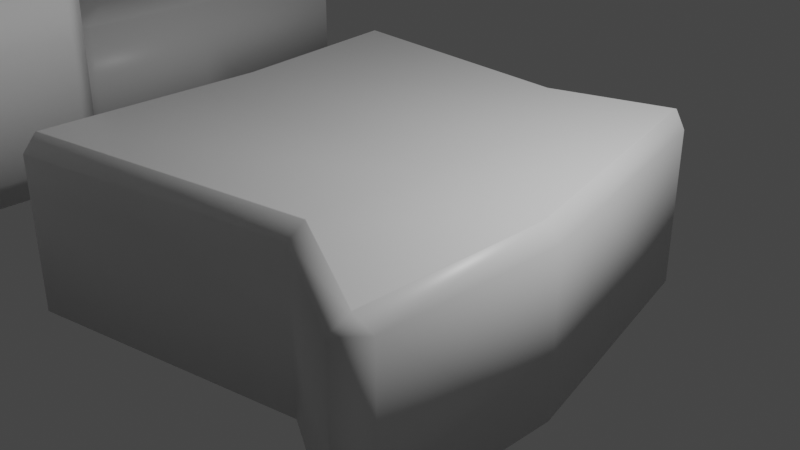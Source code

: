 # Source: whitewalk.blend  (saved by Blender 2.81.16; exported with 4.5.12 LTS)
import bpy
from mathutils import Matrix  # noqa: F401  (used for matrix-valued properties, if any)

bpy.ops.wm.read_factory_settings(use_empty=True)
scene = bpy.context.scene
scene.name = 'Scene'

# ---- collections
col_collection = bpy.data.collections.new('Collection'); scene.collection.children.link(col_collection)

# ---- materials (node trees are filled in below, after node groups)
mat_material = bpy.data.materials.new('Material')
mat_material.alpha_threshold = 0.0
mat_material.use_transparent_shadow = False
mat_material.line_color = (0.0, 0.0, 0.0, 1.0)

# ---- material node trees
mat_material.use_nodes = True; mat_material.node_tree.nodes.clear()
_N = mat_material.node_tree.nodes; _L = mat_material.node_tree.links
n0 = _N.new('ShaderNodeOutputMaterial'); n0.name = 'Material Output'; n0.location = (300, 300)
n1 = _N.new('ShaderNodeBsdfPrincipled'); n1.name = 'Principled BSDF'; n1.location = (10, 300)
n1.distribution = 'GGX'
n1.subsurface_method = 'BURLEY'
n1.inputs[2].default_value = 0.4
n1.inputs[3].default_value = 1.45
n1.inputs[27].default_value = (0.0, 0.0, 0.0, 1.0)
n1.inputs[28].default_value = 1.0
_L.new(n1.outputs[0], n0.inputs[0])
n0.is_active_output = True

# ---- world
world_world = bpy.data.worlds.new('World'); scene.world = world_world
world_world.use_nodes = True; world_world.node_tree.nodes.clear()
_N = world_world.node_tree.nodes; _L = world_world.node_tree.links
n0 = _N.new('ShaderNodeOutputWorld'); n0.name = 'World Output'; n0.location = (300, 300)
n1 = _N.new('ShaderNodeBackground'); n1.name = 'Background'; n1.location = (10, 300)
n1.inputs[0].default_value = (0.05088, 0.05088, 0.05088, 1.0)
_L.new(n1.outputs[0], n0.inputs[0])
n0.is_active_output = True
world_world.color = (0.05088, 0.05088, 0.05088)
world_world.use_sun_shadow = False
world_world.sun_shadow_jitter_overblur = 0.0

# ---- cameras
cam_camera = bpy.data.cameras.new('Camera')
cam_camera.clip_end = 100.0
cam_camera.ortho_scale = 7.314

# ---- lights
light_light = bpy.data.lights.new('Light', 'POINT')
light_light.transmission_factor = 0.0
light_light.energy = 1000.0
light_light.shadow_soft_size = 0.1
light_light.shadow_maximum_resolution = 0.006
light_light.use_absolute_resolution = True

# ---- meshes
me_cube = bpy.data.meshes.new('Cube')
me_cube.from_pydata([(0.6275, 0.8416, 1.0), (0.9297, -0.9297, 1.0), (-1.035, 0.7087, 1.0), (-0.9297, -0.9297, 1.0), (0.6045, 0.9118, -0.9067), (0.6978, 0.8185, -0.9067), (0.6045, 0.8185, -1.0), (0.9067, -1.0, -0.9067), (0.9067, -0.9067, -1.0), (1.0, -0.9067, -0.9067), (-1.106, 0.6857, -0.9067), (-1.012, 0.779, -0.9067), (-1.012, 0.6857, -1.0), (-1.0, -0.9067, -0.9067), (-0.9067, -0.9067, -1.0), (-0.9067, -1.0, -0.9067), (0.6978, 0.8185, 0.8364), (0.6045, 0.9118, 0.8364), (0.6319, 0.8459, 0.9957), (0.9067, -1.0, 0.8364), (1.0, -0.9067, 0.8364), (0.934, -0.934, 0.9957), (-1.106, 0.6857, 0.8364), (-1.04, 0.713, 0.9957), (-1.012, 0.779, 0.8364), (-0.9067, -1.0, 0.8364), (-0.934, -0.934, 0.9957), (-1.0, -0.9067, 0.8364), (0.3906, -0.691, 1.0), (0.1053, 0.679, 1.0), (0.1022, 0.6581, -1.0), (0.1022, 0.7428, -0.9067), (0.3809, -0.6707, -1.0), (0.3809, -0.7533, -0.9067), (0.3809, -0.7533, 0.8364), (0.3924, -0.6949, 0.9957), (0.1022, 0.7428, 0.8364), (0.1059, 0.6829, 0.9957), (0.9297, -0.1976, 1.0), (-0.9297, -0.2846, 1.0), (-0.9067, -0.2797, -1.0), (-1.0, -0.2797, -0.9067), (0.9067, -0.1927, -1.0), (1.0, -0.1927, -0.9067), (1.0, -0.1927, 0.8364), (0.934, -0.1985, 0.9957), (-1.0, -0.2797, 0.8364), (-0.934, -0.2855, 0.9957), (0.3809, -0.1966, -1.0), (0.3906, -0.2009, 1.0), (-0.9297, -0.02083, 1.0), (-1.0, -0.02335, -0.9067), (0.8265, 0.07582, -1.0), (0.9198, 0.07582, 0.8364), (-0.934, -0.02036, 0.9957), (0.8495, 0.07834, 1.0), (-0.9067, -0.02335, -1.0), (0.9198, 0.07582, -0.9067), (0.8538, 0.07881, 0.9957), (-1.0, -0.02335, 0.8364), (0.3809, 0.05269, -1.0), (0.3906, 0.05492, 1.0)], [], [(51, 59, 22, 10), (29, 0, 18, 37), (43, 44, 20, 9), (49, 39, 3, 28), (33, 34, 25, 15), (50, 2, 23, 54), (28, 3, 26, 35), (38, 1, 21, 45), (48, 42, 8, 32), (4, 5, 6), (7, 8, 9), (10, 11, 12), (13, 14, 15), (16, 17, 18), (19, 20, 21), (22, 23, 24), (25, 26, 27), (40, 14, 13, 41), (30, 12, 11, 31), (32, 8, 7, 33), (52, 6, 5, 57), (34, 19, 21, 35), (53, 16, 18, 58), (46, 27, 26, 47), (36, 24, 23, 37), (10, 22, 24, 11), (16, 5, 4, 17), (19, 7, 9, 20), (27, 13, 15, 25), (31, 36, 17, 4), (11, 24, 36, 31), (17, 36, 37, 18), (25, 34, 35, 26), (14, 32, 33, 15), (6, 30, 31, 4), (40, 48, 32, 14), (1, 28, 35, 21), (7, 19, 34, 33), (38, 49, 28, 1), (2, 29, 37, 23), (55, 61, 49, 38), (56, 60, 48, 40), (59, 46, 47, 54), (20, 44, 45, 21), (8, 42, 43, 9), (56, 40, 41, 51), (60, 52, 42, 48), (55, 38, 45, 58), (3, 39, 47, 26), (61, 50, 39, 49), (57, 53, 44, 43), (13, 27, 46, 41), (5, 16, 53, 57), (29, 2, 50, 61), (0, 55, 58, 18), (30, 6, 52, 60), (12, 56, 51, 10), (22, 59, 54, 23), (12, 30, 60, 56), (0, 29, 61, 55), (44, 53, 58, 45), (42, 52, 57, 43), (39, 50, 54, 47), (41, 46, 59, 51)])
me_cube.polygons.foreach_set('use_smooth', [True] * 64)
_uv = me_cube.uv_layers.new(name='UVMap')
_uv.uv.foreach_set('vector', [0.3867, 0.1374, 0.6046, 0.1374, 0.6046, 0.2383, 0.3867, 0.2383, 0.7342, 0.5088, 0.6338, 0.5088, 0.6332, 0.5082, 0.7341, 0.5082, 0.3867, 0.6491, 0.6046, 0.6491, 0.6046, 0.7383, 0.3867, 0.7383, 0.7012, 0.6497, 0.8662, 0.6497, 0.8662, 0.7412, 0.7012, 0.7412, 0.3867, 0.8274, 0.6046, 0.8274, 0.6046, 0.9883, 0.3867, 0.9883, 0.8662, 0.6123, 0.8662, 0.5088, 0.8668, 0.5082, 0.8668, 0.6122, 0.7012, 0.7412, 0.8662, 0.7412, 0.8668, 0.7418, 0.701, 0.7418, 0.6338, 0.6497, 0.6338, 0.7412, 0.6327, 0.7418, 0.6327, 0.6498, 0.2976, 0.6491, 0.3633, 0.6491, 0.3633, 0.7383, 0.2976, 0.7383, 0.3867, 0.4883, 0.3867, 0.5, 0.375, 0.4883, 0.3867, 0.7617, 0.375, 0.7617, 0.3867, 0.75, 0.3867, 0.2383, 0.3867, 0.25, 0.375, 0.2383, 0.3867, 0.01166, 0.375, 0.01166, 0.3867, 0.0, 0.6046, 0.5117, 0.6046, 0.5, 0.6162, 0.5082, 0.6046, 0.7617, 0.6046, 0.75, 0.6162, 0.7582, 0.6046, 0.2383, 0.6162, 0.2418, 0.6046, 0.25, 0.6046, 0.9883, 0.6162, 0.9918, 0.6046, 1.0, 0.1367, 0.6491, 0.1367, 0.7383, 0.125, 0.7383, 0.125, 0.6491, 0.2654, 0.5117, 0.1367, 0.5117, 0.1367, 0.5, 0.2654, 0.5, 0.2976, 0.7383, 0.3633, 0.7383, 0.3633, 0.75, 0.2976, 0.75, 0.3633, 0.6126, 0.3633, 0.5117, 0.3867, 0.5117, 0.3867, 0.6126, 0.6046, 0.8274, 0.6046, 0.7617, 0.6162, 0.7582, 0.6162, 0.826, 0.6046, 0.6126, 0.6046, 0.5117, 0.6327, 0.5082, 0.6327, 0.6122, 0.6046, 0.1009, 0.6046, 0.01166, 0.6162, 0.008247, 0.6162, 0.1002, 0.6046, 0.3904, 0.6046, 0.2617, 0.6162, 0.2582, 0.6162, 0.3909, 0.3867, 0.2383, 0.6046, 0.2383, 0.6046, 0.2617, 0.3867, 0.2617, 0.6046, 0.5117, 0.3867, 0.5117, 0.3867, 0.4883, 0.6046, 0.4883, 0.6046, 0.7617, 0.3867, 0.7617, 0.3867, 0.7383, 0.6046, 0.7383, 0.6046, 0.01166, 0.3867, 0.01166, 0.3867, 0.0, 0.6046, 0.0, 0.3867, 0.3904, 0.6046, 0.3904, 0.6046, 0.4883, 0.3867, 0.4883, 0.3867, 0.2617, 0.6046, 0.2617, 0.6046, 0.3904, 0.3867, 0.3904, 0.6046, 0.4883, 0.6046, 0.3904, 0.6162, 0.3909, 0.6162, 0.4918, 0.6046, 0.9883, 0.6046, 0.8274, 0.6162, 0.826, 0.6162, 0.9918, 0.1367, 0.7383, 0.2976, 0.7383, 0.2976, 0.75, 0.1367, 0.75, 0.3633, 0.5117, 0.2654, 0.5117, 0.2654, 0.5, 0.3633, 0.5, 0.1367, 0.6491, 0.2976, 0.6491, 0.2976, 0.7383, 0.1367, 0.7383, 0.6338, 0.7412, 0.7012, 0.7412, 0.701, 0.7418, 0.6332, 0.7418, 0.3867, 0.7617, 0.6046, 0.7617, 0.6046, 0.8274, 0.3867, 0.8274, 0.6338, 0.6497, 0.7012, 0.6497, 0.7012, 0.7412, 0.6338, 0.7412, 0.8662, 0.5088, 0.7342, 0.5088, 0.7341, 0.5082, 0.8668, 0.5082, 0.6338, 0.6123, 0.7012, 0.6123, 0.7012, 0.6497, 0.6338, 0.6497, 0.1367, 0.6126, 0.2976, 0.6126, 0.2976, 0.6491, 0.1367, 0.6491, 0.6046, 0.1374, 0.6046, 0.1009, 0.6162, 0.1002, 0.6162, 0.1378, 0.6046, 0.7383, 0.6046, 0.6491, 0.6327, 0.6498, 0.6327, 0.7418, 0.3633, 0.7383, 0.3633, 0.6491, 0.3867, 0.6491, 0.3867, 0.7383, 0.1367, 0.6126, 0.1367, 0.6491, 0.125, 0.6491, 0.125, 0.6126, 0.2976, 0.6126, 0.3633, 0.6126, 0.3633, 0.6491, 0.2976, 0.6491, 0.6338, 0.6123, 0.6338, 0.6497, 0.6327, 0.6498, 0.6327, 0.6122, 0.8662, 0.7412, 0.8662, 0.6497, 0.8668, 0.6498, 0.8668, 0.7418, 0.7012, 0.6123, 0.8662, 0.6123, 0.8662, 0.6497, 0.7012, 0.6497, 0.3867, 0.6126, 0.6046, 0.6126, 0.6046, 0.6491, 0.3867, 0.6491, 0.3867, 0.01166, 0.6046, 0.01166, 0.6046, 0.1009, 0.3867, 0.1009, 0.3867, 0.5117, 0.6046, 0.5117, 0.6046, 0.6126, 0.3867, 0.6126, 0.7342, 0.5088, 0.8662, 0.5088, 0.8662, 0.6123, 0.7012, 0.6123, 0.6338, 0.5088, 0.6338, 0.6123, 0.6327, 0.6122, 0.6327, 0.5082, 0.2654, 0.5117, 0.3633, 0.5117, 0.3633, 0.6126, 0.2976, 0.6126, 0.1367, 0.5117, 0.1367, 0.6126, 0.125, 0.6126, 0.125, 0.5117, 0.6046, 0.2383, 0.6046, 0.1374, 0.6162, 0.1378, 0.6162, 0.2418, 0.1367, 0.5117, 0.2654, 0.5117, 0.2976, 0.6126, 0.1367, 0.6126, 0.6338, 0.5088, 0.7342, 0.5088, 0.7012, 0.6123, 0.6338, 0.6123, 0.6046, 0.6491, 0.6046, 0.6126, 0.6327, 0.6122, 0.6327, 0.6498, 0.3633, 0.6491, 0.3633, 0.6126, 0.3867, 0.6126, 0.3867, 0.6491, 0.8662, 0.6497, 0.8662, 0.6123, 0.8668, 0.6122, 0.8668, 0.6498, 0.3867, 0.1009, 0.6046, 0.1009, 0.6046, 0.1374, 0.3867, 0.1374])
me_cube.materials.append(mat_material)
me_cube.use_remesh_preserve_volume = False
me_cube.use_remesh_preserve_attributes = False
me_cube.use_mirror_vertex_groups = False
me_cube.update()
me_cube_001 = bpy.data.meshes.new('Cube.001')
me_cube_001.from_pydata([(0.934, 0.934, 1.491), (-0.9297, 0.9297, 1.0), (-0.9297, -0.9297, 1.0), (0.9067, 1.0, -0.9067), (1.0, 0.9067, -0.9067), (0.9067, 0.9067, -1.0), (0.9067, -1.0, -0.9067), (0.9067, -0.9067, -1.0), (1.0, -0.9067, -0.9067), (-1.0, 0.9067, -0.9067), (-0.9067, 1.0, -0.9067), (-0.9067, 0.9067, -1.0), (-1.0, -0.9067, -0.9067), (-0.9067, -0.9067, -1.0), (-0.9067, -1.0, -0.9067), (0.9067, -1.0, 0.8364), (-1.0, 0.9067, 0.8364), (-0.934, 0.934, 0.9957), (-0.9067, 1.0, 0.8364), (-0.9067, -1.0, 0.8364), (-0.934, -0.934, 0.9957), (-1.0, -0.9067, 0.8364), (0.09859, 0.9067, -1.0), (0.09859, 1.0, -0.9067), (0.09859, -0.9067, -1.0), (0.09859, -1.0, -0.9067), (0.09859, -1.0, 0.8364), (0.1016, -0.934, 0.9957), (0.1016, 0.934, 0.9957), (-1.0, -0.1526, -0.9067), (-0.9067, -0.1526, -1.0), (0.1011, 0.9297, 1.0), (0.9297, -0.1565, 1.496), (1.0, 0.9067, 0.8364), (0.9067, 1.0, 0.8364), (-0.9297, -0.1565, 1.0), (1.0, -0.9067, 0.8364), (0.1011, -0.9297, 1.0), (0.09859, 1.0, 0.8364), (1.0, 0.9067, 1.332), (0.9067, 1.0, 1.332), (0.9067, -1.0, 1.332), (1.0, -0.9067, 1.332), (0.09859, -1.0, 1.332), (0.1011, -0.9297, 1.496), (0.1016, -0.934, 1.491), (0.09859, 1.0, 1.332), (0.9067, -0.1526, -1.0), (1.0, -0.1526, -0.9067), (1.0, -0.1526, 0.8364), (-1.0, -0.1526, 0.8364), (-0.934, -0.1573, 0.9957), (0.09859, -0.1526, -1.0), (0.1011, -0.1565, 1.0), (1.0, -0.1526, 1.332), (0.934, -0.1573, 1.491), (0.934, -0.934, 1.988), (0.9067, -1.0, 1.829), (1.0, -0.9067, 1.829), (0.09859, -1.0, 1.829), (0.934, -0.1573, 1.988), (0.1016, -0.934, 1.988), (0.1011, -0.1565, 1.993), (1.0, -0.1526, 1.829), (0.1011, 0.9297, 1.42), (0.1772, 0.9297, 1.496), (0.1016, 0.934, 1.492), (0.1772, -0.1565, 1.496), (0.1011, -0.1565, 1.42)], [], [(29, 50, 16, 9), (48, 49, 36, 8), (53, 35, 2, 37), (25, 26, 19, 14), (35, 1, 17, 51), (37, 2, 20, 27), (52, 47, 7, 24), (3, 4, 5), (6, 7, 8), (9, 10, 11), (12, 13, 14), (16, 17, 18), (19, 20, 21), (30, 13, 12, 29), (22, 11, 10, 23), (24, 7, 6, 25), (47, 5, 4, 48), (50, 21, 20, 51), (38, 18, 17, 28), (9, 16, 18, 10), (33, 4, 3, 34), (15, 6, 8, 36), (21, 12, 14, 19), (23, 38, 34, 3), (10, 18, 38, 23), (19, 26, 27, 20), (13, 24, 25, 14), (5, 22, 23, 3), (30, 52, 24, 13), (6, 15, 26, 25), (1, 31, 28, 17), (34, 38, 46, 40), (49, 33, 39, 54), (37, 27, 45, 44), (26, 15, 41, 43), (27, 26, 43, 45), (68, 44, 61, 62), (38, 28, 66, 46), (32, 67, 68, 62, 60), (33, 34, 40, 39), (31, 53, 68, 64), (42, 54, 63, 58), (39, 40, 0), (44, 45, 61), (54, 39, 0, 55), (40, 46, 66, 0), (43, 41, 57, 59), (45, 43, 59, 61), (15, 36, 42, 41), (66, 65, 0), (55, 32, 60), (0, 32, 55), (28, 31, 64, 66), (36, 49, 54, 42), (11, 22, 52, 30), (16, 50, 51, 17), (7, 47, 48, 8), (11, 30, 29, 9), (22, 5, 47, 52), (2, 35, 51, 20), (31, 1, 35, 53), (4, 33, 49, 48), (12, 21, 50, 29), (57, 58, 56), (59, 57, 56, 61), (60, 62, 61, 56), (58, 63, 60, 56), (41, 42, 58, 57), (53, 37, 44, 68), (54, 55, 60, 63), (64, 65, 66), (64, 68, 67, 65), (0, 65, 67, 32)])
me_cube_001.polygons.foreach_set('use_smooth', [True] * 73)
_uv = me_cube_001.uv_layers.new(name='UVMap')
_uv.uv.foreach_set('vector', [0.3867, 0.1059, 0.6046, 0.1059, 0.6046, 0.2383, 0.3867, 0.2383, 0.3867, 0.6441, 0.6046, 0.6441, 0.6046, 0.7383, 0.3867, 0.7383, 0.7374, 0.6446, 0.8662, 0.6446, 0.8662, 0.7412, 0.7374, 0.7412, 0.3867, 0.8627, 0.6046, 0.8627, 0.6046, 0.9883, 0.3867, 0.9883, 0.8662, 0.6446, 0.8662, 0.5088, 0.8668, 0.5082, 0.8668, 0.6447, 0.7374, 0.7412, 0.8662, 0.7412, 0.8668, 0.7418, 0.7373, 0.7418, 0.2623, 0.6441, 0.3633, 0.6441, 0.3633, 0.7383, 0.2623, 0.7383, 0.3867, 0.4883, 0.3867, 0.5, 0.375, 0.4883, 0.3867, 0.7617, 0.375, 0.7617, 0.3867, 0.75, 0.3867, 0.2383, 0.3867, 0.25, 0.375, 0.2383, 0.3867, 0.01166, 0.375, 0.01166, 0.3867, 0.0, 0.6046, 0.2383, 0.6162, 0.2418, 0.6046, 0.25, 0.6046, 0.9883, 0.6162, 0.9918, 0.6046, 1.0, 0.1367, 0.6441, 0.1367, 0.7383, 0.125, 0.7383, 0.125, 0.6441, 0.2623, 0.5117, 0.1367, 0.5117, 0.1367, 0.5, 0.2623, 0.5, 0.2623, 0.7383, 0.3633, 0.7383, 0.3633, 0.75, 0.2623, 0.75, 0.3633, 0.6441, 0.3633, 0.5117, 0.3867, 0.5117, 0.3867, 0.6441, 0.6046, 0.1059, 0.6046, 0.01166, 0.6162, 0.008247, 0.6162, 0.1053, 0.6046, 0.3873, 0.6046, 0.2617, 0.6162, 0.2582, 0.6162, 0.3877, 0.3867, 0.2383, 0.6046, 0.2383, 0.6046, 0.2617, 0.3867, 0.2617, 0.6046, 0.5117, 0.3867, 0.5117, 0.3867, 0.4883, 0.6046, 0.4883, 0.6046, 0.7617, 0.3867, 0.7617, 0.3867, 0.7383, 0.6046, 0.7383, 0.6046, 0.01166, 0.3867, 0.01166, 0.3867, 0.0, 0.6046, 0.0, 0.3867, 0.3873, 0.6046, 0.3873, 0.6046, 0.4883, 0.3867, 0.4883, 0.3867, 0.2617, 0.6046, 0.2617, 0.6046, 0.3873, 0.3867, 0.3873, 0.6046, 0.9883, 0.6046, 0.8627, 0.6162, 0.8623, 0.6162, 0.9918, 0.1367, 0.7383, 0.2623, 0.7383, 0.2623, 0.75, 0.1367, 0.75, 0.3633, 0.5117, 0.2623, 0.5117, 0.2623, 0.5, 0.3633, 0.5, 0.1367, 0.6441, 0.2623, 0.6441, 0.2623, 0.7383, 0.1367, 0.7383, 0.3867, 0.7617, 0.6046, 0.7617, 0.6046, 0.8627, 0.3867, 0.8627, 0.8662, 0.5088, 0.7374, 0.5088, 0.7373, 0.5082, 0.8668, 0.5082, 0.6046, 0.4883, 0.6046, 0.3873, 0.6046, 0.3873, 0.6046, 0.4883, 0.6046, 0.6441, 0.6046, 0.5117, 0.6046, 0.5117, 0.6046, 0.6441, 0.7374, 0.7412, 0.7373, 0.7418, 0.7373, 0.7418, 0.7374, 0.7412, 0.6046, 0.8627, 0.6046, 0.7617, 0.6046, 0.7617, 0.6046, 0.8627, 0.6162, 0.8623, 0.6046, 0.8627, 0.6046, 0.8627, 0.6162, 0.8623, 0.7374, 0.6541, 0.7374, 0.7412, 0.7374, 0.7412, 0.7374, 0.6446, 0.6046, 0.3873, 0.6162, 0.3877, 0.6162, 0.3877, 0.6046, 0.3873, 0.6338, 0.6446, 0.7279, 0.6446, 0.7374, 0.6446, 0.7374, 0.6446, 0.6338, 0.6446, 0.6046, 0.5117, 0.6046, 0.4883, 0.6046, 0.4883, 0.6046, 0.5117, 0.7374, 0.5088, 0.7374, 0.6446, 0.7374, 0.6446, 0.7374, 0.5088, 0.6046, 0.7383, 0.6046, 0.6441, 0.6046, 0.6441, 0.6046, 0.7383, 0.6046, 0.5117, 0.6046, 0.5, 0.6162, 0.5082, 0.7374, 0.7412, 0.7373, 0.7418, 0.7374, 0.7412, 0.6046, 0.6441, 0.6046, 0.5117, 0.6327, 0.5082, 0.6327, 0.6447, 0.6046, 0.4883, 0.6046, 0.3873, 0.6162, 0.3877, 0.6162, 0.4918, 0.6046, 0.8627, 0.6046, 0.7617, 0.6046, 0.7617, 0.6046, 0.8627, 0.6162, 0.8623, 0.6046, 0.8627, 0.6046, 0.8627, 0.6162, 0.8623, 0.6046, 0.7617, 0.6046, 0.7383, 0.6046, 0.7383, 0.6046, 0.7617, 0.7373, 0.5083, 0.7279, 0.5088, 0.6332, 0.5082, 0.6327, 0.6447, 0.6338, 0.6446, 0.6327, 0.6447, 0.6338, 0.5088, 0.6338, 0.6446, 0.6327, 0.6447, 0.7373, 0.5082, 0.7374, 0.5088, 0.7374, 0.5088, 0.7373, 0.5082, 0.6046, 0.7383, 0.6046, 0.6441, 0.6046, 0.6441, 0.6046, 0.7383, 0.1367, 0.5117, 0.2623, 0.5117, 0.2623, 0.6441, 0.1367, 0.6441, 0.6046, 0.2383, 0.6046, 0.1059, 0.6162, 0.1053, 0.6162, 0.2418, 0.3633, 0.7383, 0.3633, 0.6441, 0.3867, 0.6441, 0.3867, 0.7383, 0.1367, 0.5117, 0.1367, 0.6441, 0.125, 0.6441, 0.125, 0.5117, 0.2623, 0.5117, 0.3633, 0.5117, 0.3633, 0.6441, 0.2623, 0.6441, 0.8662, 0.7412, 0.8662, 0.6446, 0.8668, 0.6447, 0.8668, 0.7418, 0.7374, 0.5088, 0.8662, 0.5088, 0.8662, 0.6446, 0.7374, 0.6446, 0.3867, 0.5117, 0.6046, 0.5117, 0.6046, 0.6441, 0.3867, 0.6441, 0.3867, 0.01166, 0.6046, 0.01166, 0.6046, 0.1059, 0.3867, 0.1059, 0.6046, 0.7617, 0.6046, 0.75, 0.6162, 0.7582, 0.6046, 0.8627, 0.6046, 0.7617, 0.6162, 0.7582, 0.6162, 0.8623, 0.6338, 0.6446, 0.7374, 0.6446, 0.7374, 0.7412, 0.6338, 0.7412, 0.6046, 0.7383, 0.6046, 0.6441, 0.6327, 0.6447, 0.6327, 0.7418, 0.6046, 0.7617, 0.6046, 0.7383, 0.6046, 0.7383, 0.6046, 0.7617, 0.7374, 0.6446, 0.7374, 0.7412, 0.7374, 0.7412, 0.7374, 0.6446, 0.6046, 0.6441, 0.6327, 0.6447, 0.6327, 0.6447, 0.6046, 0.6441, 0.7374, 0.5088, 0.7374, 0.5088, 0.7373, 0.5083, 0.7374, 0.5088, 0.7374, 0.6446, 0.7279, 0.6446, 0.7279, 0.5088, 0.6338, 0.5088, 0.7279, 0.5088, 0.7279, 0.6446, 0.6338, 0.6446])
me_cube_001.materials.append(mat_material)
me_cube_001.use_remesh_preserve_volume = False
me_cube_001.use_remesh_preserve_attributes = False
me_cube_001.use_mirror_vertex_groups = False
me_cube_001.update()
me_cube_002 = bpy.data.meshes.new('Cube.002')
me_cube_002.from_pydata([(-1.035, 0.7087, 1.0), (-0.9297, -1.277, 1.0), (0.4924, 0.9118, -0.9067), (0.8947, 0.8185, -0.9067), (0.4924, 0.8185, -1.0), (0.9067, -1.0, -0.9067), (0.9067, -0.9067, -1.0), (1.0, -0.9067, -0.9067), (-1.106, 0.6857, -0.9067), (-1.012, 0.779, -0.9067), (-1.012, 0.6857, -1.0), (-1.0, -1.254, -0.9067), (-0.9067, -1.254, -1.0), (-0.9067, -1.347, -0.9067), (0.8947, 0.8185, 0.8364), (0.4924, 0.9118, 0.8364), (0.6103, 0.8459, 0.9957), (0.9067, -1.0, 0.8364), (1.0, -0.9067, 0.8364), (0.7598, -0.7102, 0.9966), (-1.106, 0.6857, 0.8364), (-1.04, 0.713, 0.9957), (-1.012, 0.779, 0.8364), (-0.9067, -1.347, 0.8364), (-0.934, -1.281, 0.9957), (-1.0, -1.254, 0.8364), (0.3906, -0.691, 1.0), (0.1053, 0.679, 1.0), (0.1022, 0.6581, -1.0), (0.1022, 0.7428, -0.9067), (0.3809, -0.6707, -1.0), (0.3809, -0.7533, -0.9067), (0.3809, -0.7533, 0.8364), (0.3924, -0.6949, 0.9957), (0.1022, 0.7428, 0.8364), (0.1059, 0.6829, 0.9957), (-0.788, -0.6318, 1.0), (-0.7649, -0.6269, -1.0), (-0.8582, -0.6269, -0.9067), (0.9067, -0.1927, -1.0), (1.0, -0.1927, -0.9067), (1.0, -0.1927, 0.8364), (0.8253, -0.199, 0.9966), (-0.8582, -0.6269, 0.8364), (0.3809, -0.1966, -1.0), (0.3906, -0.2009, 1.0), (-0.8582, -0.02335, -0.9067), (0.8265, 0.07582, -1.0), (0.9198, 0.07582, 0.8364), (-0.7923, -0.02036, 0.9957), (0.7577, 0.07365, 1.0), (-0.7649, -0.02335, -1.0), (0.9198, 0.07582, -0.9067), (-0.8582, -0.02335, 0.8364), (0.3809, 0.05269, -1.0), (0.3906, 0.05492, 1.0)], [], [(46, 53, 20, 8), (27, 16, 35), (40, 41, 18, 7), (45, 36, 1, 26), (31, 32, 23, 13), (49, 0, 21), (26, 1, 24, 33), (44, 39, 6, 30), (2, 3, 4), (5, 6, 7), (8, 9, 10), (11, 12, 13), (14, 15, 16), (17, 18, 19), (20, 21, 22), (23, 24, 25), (37, 12, 11, 38), (28, 10, 9, 29), (30, 6, 5, 31), (47, 4, 3, 52), (32, 17, 19, 33), (48, 14, 16, 50), (43, 25, 24, 36), (34, 22, 21, 35), (8, 20, 22, 9), (14, 3, 2, 15), (17, 5, 7, 18), (25, 11, 13, 23), (29, 34, 15, 2), (9, 22, 34, 29), (15, 34, 35, 16), (23, 32, 33, 24), (12, 30, 31, 13), (4, 28, 29, 2), (37, 44, 30, 12), (19, 26, 33), (5, 17, 32, 31), (42, 45, 26, 19), (0, 27, 35, 21), (50, 55, 45, 42), (51, 54, 44, 37), (53, 43, 36, 49), (18, 41, 42, 19), (6, 39, 40, 7), (51, 37, 38, 46), (54, 47, 39, 44), (1, 36, 24), (55, 49, 36, 45), (52, 48, 41, 40), (11, 25, 43, 38), (3, 14, 48, 52), (27, 0, 49, 55), (28, 4, 47, 54), (10, 51, 46, 8), (20, 53, 49, 21), (10, 28, 54, 51), (16, 27, 55, 50), (41, 48, 50, 42), (39, 47, 52, 40), (38, 43, 53, 46)])
me_cube_002.polygons.foreach_set('use_smooth', [True] * 60)
_uv = me_cube_002.uv_layers.new(name='UVMap')
_uv.uv.foreach_set('vector', [0.3867, 0.1374, 0.6046, 0.1374, 0.6046, 0.2383, 0.3867, 0.2383, 0.7342, 0.5088, 0.6332, 0.5082, 0.7341, 0.5082, 0.3867, 0.6491, 0.6046, 0.6491, 0.6046, 0.7383, 0.3867, 0.7383, 0.7012, 0.6497, 0.8662, 0.6497, 0.8662, 0.7412, 0.7012, 0.7412, 0.3867, 0.8274, 0.6046, 0.8274, 0.6046, 0.9883, 0.3867, 0.9883, 0.8662, 0.6123, 0.8662, 0.5088, 0.8668, 0.5082, 0.7012, 0.7412, 0.8662, 0.7412, 0.8668, 0.7418, 0.701, 0.7418, 0.2976, 0.6491, 0.3633, 0.6491, 0.3633, 0.7383, 0.2976, 0.7383, 0.3867, 0.4883, 0.3867, 0.5, 0.375, 0.4883, 0.3867, 0.7617, 0.375, 0.7617, 0.3867, 0.75, 0.3867, 0.2383, 0.3867, 0.25, 0.375, 0.2383, 0.3867, 0.01166, 0.375, 0.01166, 0.3867, 0.0, 0.6046, 0.5117, 0.6046, 0.5, 0.6162, 0.5082, 0.6046, 0.7617, 0.6046, 0.75, 0.6194, 0.785, 0.6046, 0.2383, 0.6162, 0.2418, 0.6046, 0.25, 0.6046, 0.9883, 0.6162, 0.9918, 0.6046, 1.0, 0.1367, 0.6491, 0.1367, 0.7383, 0.125, 0.7383, 0.125, 0.6491, 0.2654, 0.5117, 0.1367, 0.5117, 0.1367, 0.5, 0.2654, 0.5, 0.2976, 0.7383, 0.3633, 0.7383, 0.3633, 0.75, 0.2976, 0.75, 0.3633, 0.6126, 0.3633, 0.5117, 0.3867, 0.5117, 0.3867, 0.6126, 0.6046, 0.8274, 0.6046, 0.7617, 0.6194, 0.785, 0.6162, 0.826, 0.6046, 0.6126, 0.6046, 0.5117, 0.6327, 0.5082, 0.6473, 0.6123, 0.6046, 0.1009, 0.6046, 0.01166, 0.6162, 0.008247, 0.6162, 0.1002, 0.6046, 0.3904, 0.6046, 0.2617, 0.6162, 0.2582, 0.6162, 0.3909, 0.3867, 0.2383, 0.6046, 0.2383, 0.6046, 0.2617, 0.3867, 0.2617, 0.6046, 0.5117, 0.3867, 0.5117, 0.3867, 0.4883, 0.6046, 0.4883, 0.6046, 0.7617, 0.3867, 0.7617, 0.3867, 0.7383, 0.6046, 0.7383, 0.6046, 0.01166, 0.3867, 0.01166, 0.3867, 0.0, 0.6046, 0.0, 0.3867, 0.3904, 0.6046, 0.3904, 0.6046, 0.4883, 0.3867, 0.4883, 0.3867, 0.2617, 0.6046, 0.2617, 0.6046, 0.3904, 0.3867, 0.3904, 0.6046, 0.4883, 0.6046, 0.3904, 0.6162, 0.3909, 0.6162, 0.4918, 0.6046, 0.9883, 0.6046, 0.8274, 0.6162, 0.826, 0.6162, 0.9918, 0.1367, 0.7383, 0.2976, 0.7383, 0.2976, 0.75, 0.1367, 0.75, 0.3633, 0.5117, 0.2654, 0.5117, 0.2654, 0.5, 0.3633, 0.5, 0.1367, 0.6491, 0.2976, 0.6491, 0.2976, 0.7383, 0.1367, 0.7383, 0.6553, 0.7231, 0.7012, 0.7412, 0.701, 0.7418, 0.3867, 0.7617, 0.6046, 0.7617, 0.6046, 0.8274, 0.3867, 0.8274, 0.6473, 0.6497, 0.7012, 0.6497, 0.7012, 0.7412, 0.6553, 0.7231, 0.8662, 0.5088, 0.7342, 0.5088, 0.7341, 0.5082, 0.8668, 0.5082, 0.6473, 0.6123, 0.7012, 0.6123, 0.7012, 0.6497, 0.6473, 0.6497, 0.1367, 0.6126, 0.2976, 0.6126, 0.2976, 0.6491, 0.1367, 0.6491, 0.6046, 0.1374, 0.6046, 0.1009, 0.6162, 0.1002, 0.6162, 0.1378, 0.6046, 0.7383, 0.6046, 0.6491, 0.6473, 0.6497, 0.6553, 0.7231, 0.3633, 0.7383, 0.3633, 0.6491, 0.3867, 0.6491, 0.3867, 0.7383, 0.1367, 0.6126, 0.1367, 0.6491, 0.125, 0.6491, 0.125, 0.6126, 0.2976, 0.6126, 0.3633, 0.6126, 0.3633, 0.6491, 0.2976, 0.6491, 0.8662, 0.7412, 0.8668, 0.6498, 0.8668, 0.7418, 0.7012, 0.6123, 0.8662, 0.6123, 0.8662, 0.6497, 0.7012, 0.6497, 0.3867, 0.6126, 0.6046, 0.6126, 0.6046, 0.6491, 0.3867, 0.6491, 0.3867, 0.01166, 0.6046, 0.01166, 0.6046, 0.1009, 0.3867, 0.1009, 0.3867, 0.5117, 0.6046, 0.5117, 0.6046, 0.6126, 0.3867, 0.6126, 0.7342, 0.5088, 0.8662, 0.5088, 0.8662, 0.6123, 0.7012, 0.6123, 0.2654, 0.5117, 0.3633, 0.5117, 0.3633, 0.6126, 0.2976, 0.6126, 0.1367, 0.5117, 0.1367, 0.6126, 0.125, 0.6126, 0.125, 0.5117, 0.6046, 0.2383, 0.6046, 0.1374, 0.6162, 0.1378, 0.6162, 0.2418, 0.1367, 0.5117, 0.2654, 0.5117, 0.2976, 0.6126, 0.1367, 0.6126, 0.6338, 0.5088, 0.7342, 0.5088, 0.7012, 0.6123, 0.6473, 0.6123, 0.6046, 0.6491, 0.6046, 0.6126, 0.6473, 0.6123, 0.6473, 0.6497, 0.3633, 0.6491, 0.3633, 0.6126, 0.3867, 0.6126, 0.3867, 0.6491, 0.3867, 0.1009, 0.6046, 0.1009, 0.6046, 0.1374, 0.3867, 0.1374])
me_cube_002.materials.append(mat_material)
me_cube_002.use_remesh_preserve_volume = False
me_cube_002.use_remesh_preserve_attributes = False
me_cube_002.use_mirror_vertex_groups = False
me_cube_002.update()
me_cube_003 = bpy.data.meshes.new('Cube.003')
me_cube_003.from_pydata([(0.934, 0.934, 1.491), (0.9067, 1.0, -0.9067), (1.0, 0.9067, -0.9067), (0.9067, 0.9067, -1.0), (0.9067, -1.0, -0.9067), (0.9067, -0.9067, -1.0), (1.0, -0.9067, -0.9067), (-1.0, 0.9067, -0.9067), (-0.9067, 1.0, -0.9067), (-0.9067, 0.9067, -1.0), (-0.9067, -1.0, -0.9067), (0.821, -0.1526, -1.0), (-1.0, 0.9067, 0.8364), (-0.934, 0.934, 0.9957), (-0.9067, 1.0, 0.8364), (0.821, 1.0, 1.332), (0.09859, 0.9067, -1.0), (0.09859, 1.0, -0.9067), (0.09859, -0.9067, -1.0), (0.09859, -1.0, -0.9067), (0.821, 1.0, 0.8364), (0.1016, -0.934, 0.9957), (0.1016, 0.934, 0.9957), (0.8414, -0.1572, 1.492), (1.0, 0.9067, 0.8364), (0.9067, 1.0, 0.8364), (1.0, -0.9067, 0.8364), (0.1011, -0.9297, 1.0), (0.09859, 1.0, 0.8364), (1.0, 0.9067, 1.332), (0.9067, 1.0, 1.332), (0.821, -1.0, -0.9067), (1.0, -0.9067, 1.332), (0.821, 0.9067, -1.0), (0.1011, -0.9297, 1.496), (0.1016, -0.934, 1.491), (0.09859, 1.0, 1.332), (0.9067, -0.1526, -1.0), (1.0, -0.1526, -0.9067), (1.0, -0.1526, 0.8364), (0.09859, -0.1526, -1.0), (0.1011, -0.1565, 1.0), (1.0, -0.1526, 1.332), (0.934, -0.1573, 1.491), (0.9227, -0.934, 1.846), (0.821, -0.9067, -1.0), (0.9887, -0.918, 1.687), (0.821, 1.0, -0.9067), (0.9227, -0.1686, 1.727), (0.1016, -0.934, 1.988), (0.1011, -0.1565, 1.874), (0.9887, -0.164, 1.568), (0.1011, 0.9297, 1.42), (0.1756, 0.9301, 1.427), (0.1772, -0.1565, 1.496), (0.1011, -0.1565, 1.42), (1.0, -1.743, -0.9067), (0.9067, -1.836, -0.9067), (-0.9067, -1.836, -0.9067), (-1.0, -1.743, -0.9067), (-1.0, -1.743, 0.8364), (-0.9067, -1.836, 0.8364), (-0.934, -1.77, 0.9957), (0.09859, -1.836, -0.9067), (0.09859, -1.836, 0.8364), (0.9067, -1.836, 0.8364), (0.1016, -1.77, 0.9957), (1.0, -1.743, 1.332), (1.0, -1.743, 0.8364), (0.9067, -1.836, 1.332), (0.9067, -1.836, 1.779), (0.09859, -1.836, 1.332), (0.1016, -1.77, 1.988), (0.1016, -1.77, 1.491), (0.09859, -1.836, 1.829), (0.9887, -1.754, 1.687), (0.857, -0.1685, 1.728), (0.8571, -0.934, 1.846), (0.8457, 0.934, 1.491), (0.821, -1.836, 0.8364), (0.821, -1.836, -0.9067), (0.821, -1.836, 1.332), (0.821, -1.836, 1.779), (0.8571, -1.782, 1.846), (0.8455, 0.9335, 1.492), (0.9227, -1.782, 1.846), (0.9227, -0.9454, 1.846), (0.8457, -0.1572, 1.87), (0.8457, -1.77, 1.988), (0.8457, -0.934, 1.988), (-0.6977, 0.9067, -1.0), (-0.6977, -1.0, -0.9067), (-0.6977, 1.0, -0.9067), (-0.7187, 0.934, 0.9957), (-0.6977, 1.0, 0.8364), (-0.6977, -1.836, -0.9067), (-0.7187, -1.77, 0.9957), (-0.6977, -1.836, 0.8364), (1.0, -0.3856, -0.9067), (0.09859, -0.3856, -1.0), (0.1011, -0.3954, 1.0), (0.9067, -0.3856, -1.0), (1.0, -0.3856, 1.332), (0.9887, -0.3969, 1.568), (0.1012, -0.3967, 1.873), (1.0, -0.3856, 0.8364), (0.1011, -0.3954, 1.443), (0.8457, -0.3972, 1.87), (0.821, -0.3856, -1.0), (0.857, -0.405, 1.727), (0.9227, -0.4086, 1.727), (1.0, -0.7657, -0.9067), (0.09859, -0.7657, -1.0), (0.1011, -0.7851, 1.0), (0.1015, -0.7886, 1.989), (0.1011, -0.7851, 1.482), (0.8457, -0.7887, 1.989), (0.821, -0.7657, -1.0), (0.9227, -0.7909, 1.846), (0.8571, -0.7909, 1.846), (0.9227, -0.8001, 1.846), (0.9067, -0.7657, -1.0), (1.0, -0.7657, 1.332), (0.9887, -0.777, 1.687), (1.0, -0.7657, 0.8364), (-0.428, 1.0, -0.9067), (-0.428, -0.9067, -1.0), (-0.4409, 0.934, 0.9957), (-0.4389, -0.1565, 1.0), (-0.4411, -0.9326, 0.9972), (-0.428, -1.836, 0.8364), (-0.428, 0.9067, -1.0), (-0.428, -1.0, -0.9067), (-0.4409, -0.934, 0.9957), (-0.428, -0.1526, -1.0), (-0.428, 1.0, 0.8364), (-0.428, -1.836, -0.9067), (-0.4409, -1.77, 0.9957), (0.9067, 0.4077, -1.0), (1.0, 0.4077, 1.332), (1.0, 0.4077, -0.9067), (0.09859, 0.4077, -1.0), (0.934, 0.42, 1.491), (0.8436, 0.4197, 1.492), (1.0, 0.4077, 0.8364), (0.1763, 0.4183, 1.459), (0.1011, 0.418, 1.42), (0.821, 0.4077, -1.0), (0.1013, 0.4203, 0.9977), (-0.44, 0.4203, 0.9977), (-0.428, 0.4077, -1.0), (-0.6302, 0.9067, -1.0), (-0.6302, 1.0, 0.8364), (-0.6302, 1.0, -0.9067), (-0.6492, 0.934, 0.9957), (-0.9113, -0.9264, 0.9717), (-0.9299, -0.9585, 0.9999), (-0.9719, -0.9067, -0.9719), (-0.9795, -0.9272, -0.9719), (-0.895, -0.9067, -0.9719), (-0.9067, -0.9272, -0.9719), (-0.9733, -0.9154, 0.8303), (-1.0, -0.9355, 0.8364), (-0.7183, -0.9055, 0.9677), (-0.7466, -0.9331, 0.9681), (-0.6908, -0.9633, 0.9957), (-0.698, -0.879, -0.9719), (-0.6696, -0.922, -0.9846), (-0.7261, -0.9071, -0.9719), (-0.698, -0.1808, -0.9719), (-0.6698, -0.1527, -0.9719), (-0.6696, -0.1808, -1.0), (-0.6871, -0.1565, 0.9719), (-0.7153, -0.1846, 0.9717), (-0.6874, -0.1846, 0.9998), (-0.6882, -0.3686, 0.9989), (-0.7161, -0.3685, 0.9707), (-0.6881, -0.3965, 0.9706), (-0.6696, -0.3575, -1.0), (-0.6699, -0.3858, -0.9719), (-0.698, -0.3576, -0.9719), (-0.6901, -0.8166, 0.9965), (-0.6897, -0.7882, 0.9685), (-0.718, -0.8164, 0.9682), (-0.6696, -0.7938, -1.0), (-0.698, -0.7941, -0.9719), (-0.6699, -0.766, -0.9719), (-0.4395, -0.4243, 0.9709), (-0.4114, -0.3681, 0.9992), (-0.4675, -0.3962, 0.971), (-0.4563, -0.3858, -0.9719), (-0.3999, -0.3575, -1.0), (-0.4282, -0.4139, -0.9719), (-0.4404, -0.759, 0.9697), (-0.4686, -0.7872, 0.9694), (-0.4126, -0.8154, 0.9978), (-0.4282, -0.7379, -0.9719), (-0.3999, -0.7938, -1.0), (-0.4563, -0.766, -0.9719), (-0.9719, 0.4077, -0.895), (-1.0, 0.4358, -0.9067), (-0.895, 0.4077, -0.9719), (-0.9067, 0.4358, -1.0), (-0.9723, 0.4128, 0.8306), (-1.0, 0.4358, 0.8364), (-0.6977, 0.4078, -0.9719), (-0.6977, 0.4358, -1.0), (-0.9133, 0.4181, 0.9697), (-0.9321, 0.4484, 0.9976), (-0.7172, 0.4201, 0.9696), (-0.7173, 0.4484, 0.9976), (-0.6585, -0.1527, -0.9719), (-0.6304, -0.1246, -0.9719), (-0.602, -0.1808, -1.0), (-0.6585, -0.3858, -0.9719), (-0.6302, -0.3575, -1.0), (-0.6023, -0.3858, -0.9719), (-0.6741, -0.1565, 0.9719), (-0.6744, -0.1846, 0.9999), (-0.618, -0.1565, 1.0), (-0.646, -0.1283, 0.9718), (-0.6189, -0.3684, 0.999), (-0.6751, -0.3685, 0.9989), (-0.675, -0.3965, 0.9706), (-0.6187, -0.3964, 0.9707), (-0.6304, 0.3797, -0.9719), (-0.6585, 0.4078, -0.9719), (-0.602, 0.4358, -1.0), (-0.6474, 0.392, 0.9697), (-0.6197, 0.4484, 0.9976), (-0.6756, 0.4201, 0.9696), (0.9067, 0.7467, -1.0), (1.0, 0.7467, 1.332), (0.8449, 0.7687, 1.492), (1.0, 0.7467, 0.8364), (0.1758, 0.766, 1.437), (1.0, 0.7467, -0.9067), (0.09859, 0.7467, -1.0), (0.934, 0.7692, 1.491), (0.1011, 0.7656, 1.42), (0.821, 0.7467, -1.0), (0.1015, 0.7693, 0.9963), (-0.4406, 0.7693, 0.9963), (-0.428, 0.7467, -1.0), (-0.9067, 0.7557, -1.0), (-1.0, 0.7557, -0.9067), (-1.0, 0.7557, 0.8364), (-0.6977, 0.7557, -1.0), (-0.9334, 0.7783, 0.9963), (-0.6211, 0.7557, -1.0), (-0.7183, 0.7783, 0.9963), (-0.6397, 0.7783, 0.9963)], [], [(244, 247, 206, 202), (111, 124, 26, 6), (160, 167, 91, 10), (117, 121, 5, 45), (1, 2, 3), (4, 5, 6), (7, 8, 9), (162, 158, 59, 60), (12, 13, 14), (46, 86, 85, 75), (156, 162, 60, 62), (90, 9, 8, 92), (45, 5, 4, 31), (231, 3, 2, 236), (94, 14, 13, 93), (7, 12, 14, 8), (24, 2, 1, 25), (31, 4, 57, 80), (4, 6, 56, 57), (47, 20, 25, 1), (125, 135, 28, 17), (158, 10, 58, 59), (126, 18, 19, 132), (33, 16, 17, 47), (244, 202, 200, 245), (158, 160, 10), (20, 28, 36, 15), (234, 24, 29, 232), (27, 21, 35, 34), (89, 49, 72, 88), (132, 19, 63, 136), (115, 34, 49, 114), (28, 22, 52, 36), (43, 23, 87, 48), (24, 25, 30, 29), (148, 41, 55, 146), (102, 42, 51, 103), (29, 30, 0), (34, 35, 49), (232, 29, 0, 238), (15, 36, 52, 53, 78), (32, 46, 75, 67), (6, 26, 68, 56), (35, 21, 66, 73), (53, 84, 0, 78), (233, 84, 53, 235), (105, 39, 42, 102), (150, 141, 40, 134), (101, 37, 38, 98), (147, 138, 37, 11), (140, 144, 39, 38), (49, 35, 73, 72), (157, 161, 155, 164, 168, 159), (116, 114, 49, 89), (103, 51, 48, 110), (26, 32, 67, 68), (113, 27, 34, 115), (42, 43, 48, 51), (146, 55, 54, 145), (142, 143, 23, 43), (95, 97, 61, 58), (61, 62, 60), (65, 57, 56, 68), (60, 59, 58, 61), (130, 64, 66, 137), (80, 79, 64, 63), (79, 65, 69, 81), (66, 64, 71, 73), (81, 69, 70, 82), (73, 71, 74, 72), (65, 68, 67, 69), (70, 75, 85), (83, 88, 82), (69, 67, 75, 70), (74, 82, 88, 72), (71, 81, 82, 74), (64, 79, 81, 71), (57, 65, 79, 80), (118, 119, 77, 44), (141, 147, 11, 40), (30, 15, 78, 0), (44, 77, 83, 85), (25, 20, 15, 30), (3, 33, 47, 1), (17, 28, 20, 47), (19, 31, 80, 63), (18, 45, 31, 19), (112, 117, 45, 18), (87, 23, 54, 55, 50), (44, 85, 86), (120, 118, 44, 86), (76, 48, 87), (85, 83, 82, 70), (109, 76, 87, 107), (83, 77, 89, 88), (61, 97, 96, 62), (136, 130, 97, 95), (184, 197, 126, 167), (10, 91, 95, 58), (163, 183, 185, 166), (8, 14, 94, 92), (152, 94, 93, 154), (151, 90, 92, 153), (133, 165, 96, 137), (27, 129, 165, 133, 21), (218, 174, 175, 222), (41, 128, 188, 100), (177, 179, 214, 223), (119, 109, 107, 116), (40, 11, 108, 99), (48, 76, 109, 110), (41, 100, 106, 55), (123, 103, 110, 120), (87, 50, 104, 107), (121, 101, 98, 111), (124, 105, 102, 122), (122, 102, 103, 123), (55, 106, 104, 50), (213, 134, 191, 215), (11, 37, 101, 108), (38, 39, 105, 98), (32, 122, 123, 46), (26, 124, 122, 32), (5, 121, 111, 6), (46, 123, 120, 86), (77, 119, 116, 89), (195, 181, 165, 129), (224, 216, 190, 189), (110, 118, 120), (99, 108, 117, 112), (110, 109, 119, 118), (100, 113, 115, 106), (107, 104, 114, 116), (106, 115, 114, 104), (134, 40, 99, 191), (108, 101, 121, 117), (98, 105, 124, 111), (100, 188, 195, 113), (128, 219, 221, 188), (113, 195, 129, 27), (193, 187, 192, 196), (197, 112, 18, 126), (16, 131, 125, 17), (28, 135, 127, 22), (148, 149, 128, 41), (21, 133, 137, 66), (63, 64, 130, 136), (97, 130, 137, 96), (228, 225, 212, 220), (91, 132, 136, 95), (167, 126, 132, 91), (172, 217, 211, 170), (153, 152, 135, 125), (242, 251, 229, 149), (241, 242, 149, 148), (246, 204, 208, 248), (227, 150, 134, 213), (237, 240, 147, 141), (238, 233, 143, 142), (239, 146, 145, 235), (236, 234, 144, 140), (251, 250, 210, 229), (240, 231, 138, 147), (226, 230, 209, 207, 203, 199, 201, 205), (247, 249, 227, 206), (243, 237, 141, 150), (23, 143, 145, 54), (42, 139, 142, 43), (241, 148, 146, 239), (39, 144, 139, 42), (37, 138, 140, 38), (250, 248, 208, 210), (92, 94, 152, 153), (149, 229, 219, 128), (176, 173, 169, 180), (198, 186, 182, 194), (191, 99, 112, 197), (131, 151, 153, 125), (135, 152, 154, 127), (249, 243, 150, 227), (245, 246, 12, 7), (171, 213, 215, 178), (163, 164, 165), (166, 167, 168), (169, 170, 171), (172, 173, 174), (175, 176, 177), (178, 179, 180), (181, 182, 183), (184, 185, 186), (187, 188, 189), (190, 191, 192), (193, 194, 195), (196, 197, 198), (211, 212, 213), (214, 215, 216), (217, 218, 219, 220), (221, 222, 223, 224), (225, 226, 227), (228, 229, 230), (157, 159, 160, 158), (161, 157, 158, 162), (163, 166, 168, 164), (169, 173, 172, 170), (164, 155, 156, 165), (155, 161, 162, 156), (183, 163, 165, 181), (159, 168, 167, 160), (213, 171, 170, 211), (225, 228, 230, 226), (184, 167, 166, 185), (173, 176, 175, 174), (171, 178, 180, 169), (176, 180, 179, 177), (214, 179, 178, 215), (198, 194, 193, 196), (192, 187, 189, 190), (182, 186, 185, 183), (197, 184, 186, 198), (224, 189, 188, 221), (181, 195, 194, 182), (191, 197, 196, 192), (187, 193, 195, 188), (226, 205, 206, 227), (205, 201, 202, 206), (207, 209, 210, 208), (201, 199, 200, 202), (203, 207, 208, 204), (204, 200, 199, 203), (190, 216, 215, 191), (174, 218, 217, 172), (177, 223, 222, 175), (209, 230, 229, 210), (227, 213, 212, 225), (216, 224, 223, 214), (218, 222, 221, 219), (228, 220, 219, 229), (211, 217, 220, 212), (165, 156, 62, 96), (200, 204, 246, 245), (151, 131, 243, 249), (93, 13, 248, 250), (22, 241, 239, 52), (131, 16, 237, 243), (90, 151, 249, 247), (33, 3, 231, 240), (154, 93, 250, 251), (2, 24, 234, 236), (52, 239, 235, 53), (0, 84, 233, 238), (16, 33, 240, 237), (12, 246, 248, 13), (22, 127, 242, 241), (127, 154, 251, 242), (143, 233, 235, 145), (139, 232, 238, 142), (144, 234, 232, 139), (9, 244, 245, 7), (138, 231, 236, 140), (9, 90, 247, 244)])
me_cube_003.polygons.foreach_set('use_smooth', [True] * 260)
_uv = me_cube_003.uv_layers.new(name='UVMap')
_uv.uv.foreach_set('vector', [0.1367, 0.5305, 0.1628, 0.5305, 0.1628, 0.5705, 0.1367, 0.5705, 0.3867, 0.7207, 0.6046, 0.7207, 0.6046, 0.7383, 0.3867, 0.7383, 0.1367, 0.7409, 0.1663, 0.7403, 0.1628, 0.75, 0.1367, 0.75, 0.3526, 0.7207, 0.3633, 0.7207, 0.3633, 0.7383, 0.3526, 0.7383, 0.3867, 0.4883, 0.3867, 0.5, 0.375, 0.4883, 0.3867, 0.7617, 0.375, 0.7617, 0.3867, 0.75, 0.3867, 0.2383, 0.3867, 0.25, 0.375, 0.2383, 0.6046, 0.01166, 0.3867, 0.01166, 0.3867, 0.01166, 0.6046, 0.01166, 0.6046, 0.2383, 0.6162, 0.2418, 0.6046, 0.25, 0.6046, 0.7383, 0.6327, 0.7418, 0.6327, 0.7418, 0.6046, 0.7383, 0.6162, 0.008247, 0.6046, 0.01166, 0.6046, 0.01166, 0.6162, 0.008247, 0.1628, 0.5117, 0.1367, 0.5117, 0.1367, 0.5, 0.1628, 0.5, 0.3526, 0.7383, 0.3633, 0.7383, 0.3633, 0.75, 0.3526, 0.75, 0.3633, 0.5317, 0.3633, 0.5117, 0.3867, 0.5117, 0.3867, 0.5317, 0.6046, 0.2878, 0.6046, 0.2617, 0.6162, 0.2582, 0.6162, 0.2852, 0.3867, 0.2383, 0.6046, 0.2383, 0.6046, 0.2617, 0.3867, 0.2617, 0.6046, 0.5117, 0.3867, 0.5117, 0.3867, 0.4883, 0.6046, 0.4883, 0.3526, 0.75, 0.3633, 0.75, 0.3633, 0.75, 0.3526, 0.75, 0.3867, 0.7617, 0.3867, 0.75, 0.3867, 0.75, 0.3867, 0.7617, 0.3867, 0.4776, 0.6046, 0.4776, 0.6046, 0.4883, 0.3867, 0.4883, 0.3867, 0.3215, 0.6046, 0.3215, 0.6046, 0.3873, 0.3867, 0.3873, 0.3867, 0.009106, 0.3867, 0.0, 0.3867, 0.0, 0.3867, 0.01166, 0.1965, 0.7383, 0.2623, 0.7383, 0.2623, 0.75, 0.1965, 0.75, 0.3526, 0.5117, 0.2623, 0.5117, 0.2623, 0.5, 0.3526, 0.5, 0.1367, 0.5305, 0.1367, 0.5705, 0.125, 0.5705, 0.125, 0.5305, 0.3867, 0.009106, 0.3776, 0.009101, 0.3867, 0.0, 0.6046, 0.4776, 0.6046, 0.3873, 0.6046, 0.3873, 0.6046, 0.4776, 0.6046, 0.5317, 0.6046, 0.5117, 0.6046, 0.5117, 0.6046, 0.5317, 0.7374, 0.7412, 0.7373, 0.7418, 0.7373, 0.7418, 0.7374, 0.7412, 0.6448, 0.7412, 0.7374, 0.7412, 0.7374, 0.7412, 0.6448, 0.7412, 0.1965, 0.75, 0.2623, 0.75, 0.2623, 0.75, 0.1965, 0.75, 0.7374, 0.7249, 0.7374, 0.7412, 0.7374, 0.7412, 0.7374, 0.7231, 0.6046, 0.3873, 0.6162, 0.3877, 0.6162, 0.3877, 0.6046, 0.3873, 0.6338, 0.6446, 0.6453, 0.6446, 0.6448, 0.6446, 0.6338, 0.6446, 0.6046, 0.5117, 0.6046, 0.4883, 0.6046, 0.4883, 0.6046, 0.5117, 0.7374, 0.5727, 0.7374, 0.6446, 0.7374, 0.6446, 0.7374, 0.5727, 0.6046, 0.6732, 0.6046, 0.6441, 0.6046, 0.6441, 0.6046, 0.6732, 0.6046, 0.5117, 0.6046, 0.5, 0.6162, 0.5082, 0.7374, 0.7412, 0.7373, 0.7418, 0.7374, 0.7412, 0.6046, 0.5317, 0.6046, 0.5117, 0.6327, 0.5082, 0.6332, 0.5291, 0.6046, 0.4776, 0.6046, 0.3873, 0.6162, 0.3877, 0.6162, 0.397, 0.6162, 0.4807, 0.6046, 0.7383, 0.6046, 0.7383, 0.6046, 0.7383, 0.6046, 0.7383, 0.3867, 0.7383, 0.6046, 0.7383, 0.6046, 0.7383, 0.3867, 0.7383, 0.7373, 0.7418, 0.7373, 0.7418, 0.7373, 0.7418, 0.7373, 0.7418, 0.7279, 0.5088, 0.6443, 0.5083, 0.6332, 0.5082, 0.6443, 0.5082, 0.6449, 0.5293, 0.6448, 0.5088, 0.7279, 0.5088, 0.7279, 0.5293, 0.6046, 0.6732, 0.6046, 0.6441, 0.6046, 0.6441, 0.6046, 0.6732, 0.1965, 0.574, 0.2623, 0.574, 0.2623, 0.6441, 0.1965, 0.6441, 0.3633, 0.6732, 0.3633, 0.6441, 0.3867, 0.6441, 0.3867, 0.6732, 0.3526, 0.574, 0.3633, 0.574, 0.3633, 0.6441, 0.3526, 0.6441, 0.3867, 0.574, 0.6046, 0.574, 0.6046, 0.6441, 0.3867, 0.6441, 0.7374, 0.7412, 0.7373, 0.7418, 0.7373, 0.7418, 0.7374, 0.7412, 0.3512, 0.1374, 0.6151, 0.06587, 0.6381, 0.09572, 0.8046, 0.651, 0.174, 0.7181, 0.1766, 0.6431, 0.6448, 0.7231, 0.7374, 0.7231, 0.7374, 0.7412, 0.6448, 0.7412, 0.6046, 0.6732, 0.6046, 0.6441, 0.6327, 0.6447, 0.6341, 0.6752, 0.6046, 0.7383, 0.6046, 0.7383, 0.6046, 0.7383, 0.6046, 0.7383, 0.7374, 0.7231, 0.7374, 0.7412, 0.7374, 0.7412, 0.7374, 0.7231, 0.6046, 0.6441, 0.6327, 0.6447, 0.6327, 0.6447, 0.6046, 0.6441, 0.7374, 0.5727, 0.7374, 0.6446, 0.7279, 0.6446, 0.7279, 0.5727, 0.6332, 0.5726, 0.645, 0.5727, 0.6453, 0.6446, 0.6338, 0.6446, 0.3867, 0.9622, 0.6046, 0.9622, 0.6046, 0.9883, 0.3867, 0.9883, 0.6046, 0.9883, 0.6162, 0.9918, 0.6046, 1.0, 0.6046, 0.7617, 0.3867, 0.7617, 0.3867, 0.7383, 0.6046, 0.7383, 0.6046, 0.01166, 0.3867, 0.01166, 0.3867, 0.0, 0.6046, 0.0, 0.6046, 0.9285, 0.6046, 0.8627, 0.6162, 0.8623, 0.6162, 0.9301, 0.3867, 0.7724, 0.6046, 0.7724, 0.6046, 0.8627, 0.3867, 0.8627, 0.6046, 0.7724, 0.6046, 0.7617, 0.6046, 0.7617, 0.6046, 0.7724, 0.6162, 0.8623, 0.6046, 0.8627, 0.6046, 0.8627, 0.6162, 0.8623, 0.6046, 0.7724, 0.6046, 0.7617, 0.6046, 0.7617, 0.6046, 0.7724, 0.6162, 0.8623, 0.6046, 0.8627, 0.6046, 0.8627, 0.6162, 0.8623, 0.6046, 0.7617, 0.6046, 0.7383, 0.6046, 0.7383, 0.6046, 0.7617, 0.6046, 0.7617, 0.6046, 0.75, 0.6162, 0.7582, 0.6434, 0.7412, 0.6448, 0.7412, 0.6046, 0.7724, 0.6046, 0.7617, 0.6046, 0.7383, 0.6046, 0.7383, 0.6046, 0.7617, 0.6046, 0.8627, 0.6046, 0.7724, 0.6162, 0.7693, 0.6162, 0.8623, 0.6046, 0.8627, 0.6046, 0.7724, 0.6046, 0.7724, 0.6046, 0.8627, 0.6046, 0.8627, 0.6046, 0.7724, 0.6046, 0.7724, 0.6046, 0.8627, 0.3867, 0.7617, 0.6046, 0.7617, 0.6046, 0.7724, 0.3867, 0.7724, 0.2119, 0.2413, 0.6434, 0.7234, 0.6434, 0.7412, 0.6352, 0.7412, 0.2623, 0.574, 0.3526, 0.574, 0.3526, 0.6441, 0.2623, 0.6441, 0.6046, 0.4883, 0.6046, 0.4776, 0.6162, 0.4807, 0.6162, 0.4918, 0.6352, 0.7412, 0.6434, 0.7412, 0.6434, 0.7412, 0.6352, 0.7412, 0.6046, 0.4883, 0.6046, 0.4776, 0.6046, 0.4776, 0.6046, 0.4883, 0.3633, 0.5117, 0.3526, 0.5117, 0.3526, 0.5, 0.3633, 0.5, 0.3867, 0.3873, 0.6046, 0.3873, 0.6046, 0.4776, 0.3867, 0.4776, 0.2623, 0.75, 0.3526, 0.75, 0.3526, 0.75, 0.2623, 0.75, 0.2623, 0.7383, 0.3526, 0.7383, 0.3526, 0.75, 0.2623, 0.75, 0.2623, 0.7207, 0.3526, 0.7207, 0.3526, 0.7383, 0.2623, 0.7383, 0.6448, 0.6446, 0.6453, 0.6446, 0.7279, 0.6446, 0.7374, 0.6446, 0.7374, 0.6446, 0.6352, 0.7412, 0.6338, 0.7412, 0.6338, 0.7412, 0.6335, 0.7233, 0.2119, 0.2413, 0.6352, 0.7412, 0.6338, 0.7412, 0.6434, 0.646, 0.6338, 0.6446, 0.6448, 0.6446, 0.6162, 0.7582, 0.6434, 0.7412, 0.6046, 0.7724, 0.6046, 0.7617, 0.6434, 0.6754, 0.6434, 0.646, 0.6448, 0.6446, 0.6448, 0.6744, 0.6434, 0.7412, 0.6434, 0.7412, 0.6448, 0.7412, 0.6448, 0.7412, 0.6046, 0.9883, 0.6046, 0.9622, 0.6162, 0.9648, 0.6162, 0.9918, 0.3867, 0.9285, 0.6046, 0.9285, 0.6046, 0.9622, 0.3867, 0.9622, 0.1663, 0.7242, 0.2, 0.7242, 0.1965, 0.7383, 0.1663, 0.7403, 0.1367, 0.75, 0.1628, 0.75, 0.1628, 0.75, 0.1367, 0.75, 0.8299, 0.7377, 0.8299, 0.7266, 0.1723, 0.7243, 0.1723, 0.7349, 0.3867, 0.2617, 0.6046, 0.2617, 0.6046, 0.2878, 0.3867, 0.2878, 0.6046, 0.2962, 0.6046, 0.2878, 0.6162, 0.2852, 0.6162, 0.2939, 0.1712, 0.5117, 0.1628, 0.5117, 0.1628, 0.5, 0.1712, 0.5, 0.8051, 0.7418, 0.8363, 0.7418, 0.8398, 0.7418, 0.8051, 0.7418, 0.7374, 0.7412, 0.805, 0.7415, 0.8373, 0.7448, 0.8051, 0.7418, 0.7373, 0.7418, 0.8343, 0.6481, 0.8359, 0.6481, 0.8359, 0.6709, 0.8343, 0.6709, 0.7374, 0.6446, 0.8049, 0.6446, 0.8014, 0.6709, 0.7374, 0.6744, 0.8265, 0.6744, 0.1757, 0.6732, 0.1771, 0.6732, 0.8249, 0.6744, 0.6434, 0.7234, 0.6434, 0.6754, 0.6448, 0.6744, 0.6448, 0.7231, 0.2623, 0.6441, 0.3526, 0.6441, 0.3526, 0.6732, 0.2623, 0.6732, 0.6352, 0.646, 0.6434, 0.646, 0.6434, 0.6754, 0.6349, 0.6751, 0.7374, 0.6446, 0.7374, 0.6744, 0.7374, 0.6744, 0.7374, 0.6446, 0.6046, 0.7207, 0.6046, 0.6732, 0.6341, 0.6752, 0.6335, 0.7233, 0.6448, 0.6446, 0.7374, 0.6446, 0.7374, 0.6744, 0.6448, 0.6744, 0.3633, 0.7207, 0.3633, 0.6732, 0.3867, 0.6732, 0.3867, 0.7207, 0.6046, 0.7207, 0.6046, 0.6732, 0.6046, 0.6732, 0.6046, 0.7207, 0.6046, 0.7207, 0.6046, 0.6732, 0.6046, 0.6732, 0.6046, 0.7207, 0.7374, 0.6541, 0.7374, 0.681, 0.7374, 0.6744, 0.7374, 0.6446, 0.1747, 0.6476, 0.1965, 0.6441, 0.2, 0.6697, 0.1712, 0.6697, 0.3526, 0.6441, 0.3633, 0.6441, 0.3633, 0.6732, 0.3526, 0.6732, 0.3867, 0.6441, 0.6046, 0.6441, 0.6046, 0.6732, 0.3867, 0.6732, 0.6046, 0.7383, 0.6046, 0.7207, 0.6046, 0.7207, 0.6046, 0.7383, 0.6046, 0.7383, 0.6046, 0.7207, 0.6046, 0.7207, 0.6046, 0.7383, 0.3633, 0.7383, 0.3633, 0.7207, 0.3867, 0.7207, 0.3867, 0.7383, 0.6046, 0.7383, 0.6046, 0.7207, 0.6335, 0.7233, 0.6327, 0.7418, 0.6434, 0.7412, 0.6434, 0.7234, 0.6448, 0.7231, 0.6448, 0.7412, 0.8014, 0.7267, 0.8359, 0.7266, 0.836, 0.7449, 0.805, 0.7415, 0.8182, 0.6744, 0.1838, 0.6732, 0.2018, 0.6732, 0.7996, 0.6744, 0.6349, 0.6751, 0.2119, 0.2413, 0.6335, 0.7233, 0.2623, 0.6732, 0.3526, 0.6732, 0.3526, 0.7207, 0.2623, 0.7207, 0.6349, 0.6751, 0.6434, 0.6754, 0.6434, 0.7234, 0.2119, 0.2413, 0.7374, 0.6744, 0.7374, 0.7231, 0.7374, 0.7231, 0.7374, 0.6744, 0.6448, 0.6744, 0.7374, 0.6744, 0.7374, 0.7231, 0.6448, 0.7231, 0.7374, 0.681, 0.7374, 0.7249, 0.7374, 0.7231, 0.7374, 0.6744, 0.1965, 0.6441, 0.2623, 0.6441, 0.2623, 0.6732, 0.2, 0.6697, 0.3526, 0.6732, 0.3633, 0.6732, 0.3633, 0.7207, 0.3526, 0.7207, 0.3867, 0.6732, 0.6046, 0.6732, 0.6046, 0.7207, 0.3867, 0.7207, 0.7374, 0.6744, 0.8013, 0.6709, 0.8014, 0.7266, 0.7374, 0.7231, 0.8049, 0.6446, 0.8273, 0.6446, 0.8273, 0.6709, 0.8014, 0.6709, 0.7374, 0.7231, 0.8014, 0.7267, 0.805, 0.7415, 0.7374, 0.7412, 0.7963, 0.7196, 0.7963, 0.6779, 0.2051, 0.6767, 0.2051, 0.7172, 0.2, 0.7242, 0.2623, 0.7207, 0.2623, 0.7383, 0.1965, 0.7383, 0.2623, 0.5117, 0.1965, 0.5117, 0.1965, 0.5, 0.2623, 0.5, 0.6046, 0.3873, 0.6046, 0.3215, 0.6162, 0.3199, 0.6162, 0.3877, 0.7374, 0.5727, 0.8049, 0.5727, 0.8049, 0.6446, 0.7374, 0.6446, 0.7373, 0.7418, 0.8051, 0.7418, 0.8051, 0.7418, 0.7373, 0.7418, 0.3867, 0.8627, 0.6046, 0.8627, 0.6046, 0.9285, 0.3867, 0.9285, 0.6046, 0.9622, 0.6046, 0.9285, 0.6162, 0.9301, 0.6162, 0.9648, 0.8215, 0.5763, 0.1805, 0.5775, 0.1805, 0.6406, 0.8215, 0.6411, 0.1628, 0.75, 0.1965, 0.75, 0.1965, 0.75, 0.1628, 0.75, 0.1663, 0.7403, 0.1965, 0.7383, 0.1965, 0.75, 0.1628, 0.75, 0.8265, 0.6446, 0.8249, 0.6446, 0.1771, 0.6441, 0.1757, 0.6441, 0.3867, 0.2962, 0.6046, 0.2962, 0.6046, 0.3215, 0.3867, 0.3215, 0.8049, 0.5293, 0.8296, 0.5282, 0.8273, 0.5692, 0.8049, 0.5727, 0.7374, 0.5293, 0.8049, 0.5293, 0.8049, 0.5727, 0.7374, 0.5727, 0.6046, 0.2195, 0.6046, 0.1795, 0.6162, 0.181, 0.6162, 0.2223, 0.1747, 0.5705, 0.1965, 0.574, 0.1965, 0.6441, 0.1747, 0.6476, 0.2623, 0.5317, 0.3526, 0.5317, 0.3526, 0.574, 0.2623, 0.574, 0.6332, 0.5291, 0.6449, 0.5293, 0.645, 0.5727, 0.6332, 0.5726, 0.7374, 0.5293, 0.7374, 0.5727, 0.7279, 0.5727, 0.7279, 0.5293, 0.3867, 0.5317, 0.6046, 0.5317, 0.6046, 0.574, 0.3867, 0.574, 0.8296, 0.5282, 0.8394, 0.5282, 0.8394, 0.5692, 0.8273, 0.5692, 0.3526, 0.5317, 0.3633, 0.5317, 0.3633, 0.574, 0.3526, 0.574, 0.176, 0.5727, 0.8167, 0.5593, 0.8089, 0.5382, 0.6346, 0.22, 0.611, 0.2048, 0.1366, 0.5706, 0.143, 0.5728, 0.1706, 0.5722, 0.1628, 0.5305, 0.1724, 0.5305, 0.1747, 0.5705, 0.1628, 0.5705, 0.1965, 0.5317, 0.2623, 0.5317, 0.2623, 0.574, 0.1965, 0.574, 0.6453, 0.6446, 0.645, 0.5727, 0.7279, 0.5727, 0.7279, 0.6446, 0.6046, 0.6441, 0.6046, 0.574, 0.6332, 0.5726, 0.6327, 0.6447, 0.7374, 0.5293, 0.7374, 0.5727, 0.7374, 0.5727, 0.7374, 0.5293, 0.6046, 0.6441, 0.6046, 0.574, 0.6046, 0.574, 0.6046, 0.6441, 0.3633, 0.6441, 0.3633, 0.574, 0.3867, 0.574, 0.3867, 0.6441, 0.8394, 0.5282, 0.8662, 0.5282, 0.8662, 0.5692, 0.8394, 0.5692, 0.3867, 0.2878, 0.6046, 0.2878, 0.6046, 0.2962, 0.3867, 0.2962, 0.8049, 0.5727, 0.8273, 0.5692, 0.8273, 0.6446, 0.8049, 0.6446, 0.8299, 0.6709, 0.8299, 0.6481, 0.1723, 0.6476, 0.1723, 0.6697, 0.2018, 0.7207, 0.1755, 0.7207, 0.8267, 0.7231, 0.7995, 0.7231, 0.2, 0.6697, 0.2623, 0.6732, 0.2623, 0.7207, 0.2, 0.7242, 0.1965, 0.5117, 0.1712, 0.5117, 0.1712, 0.5, 0.1965, 0.5, 0.6046, 0.3215, 0.6046, 0.2962, 0.6162, 0.2939, 0.6162, 0.3199, 0.1724, 0.5305, 0.1965, 0.5317, 0.1965, 0.574, 0.1747, 0.5705, 0.3867, 0.2195, 0.6046, 0.2195, 0.6046, 0.2383, 0.3867, 0.2383, 0.1663, 0.6476, 0.1747, 0.6476, 0.1712, 0.6697, 0.1663, 0.6697, 0.8299, 0.7377, 0.8302, 0.7412, 0.8394, 0.7412, 0.1723, 0.7349, 0.1663, 0.7403, 0.174, 0.7181, 0.1723, 0.6476, 0.1757, 0.6441, 0.1663, 0.6476, 0.8265, 0.6446, 0.8299, 0.6481, 0.8359, 0.6481, 0.8359, 0.6709, 0.8299, 0.6709, 0.8265, 0.6744, 0.1663, 0.6697, 0.1757, 0.6732, 0.1723, 0.6697, 0.8359, 0.7266, 0.8267, 0.7231, 0.8299, 0.7266, 0.1663, 0.7242, 0.1723, 0.7243, 0.1755, 0.7207, 0.7963, 0.6779, 0.8014, 0.6709, 0.7996, 0.6744, 0.2018, 0.6732, 0.2, 0.6697, 0.2051, 0.6767, 0.7963, 0.7196, 0.7995, 0.7231, 0.8014, 0.7266, 0.2051, 0.7172, 0.2, 0.7242, 0.2018, 0.7207, 0.1771, 0.6441, 0.1805, 0.6406, 0.1747, 0.6476, 0.1771, 0.6732, 0.1712, 0.6697, 0.1838, 0.6732, 0.8249, 0.6446, 0.8343, 0.6481, 0.8273, 0.6446, 0.8215, 0.6411, 0.8273, 0.6709, 0.8343, 0.6709, 0.8249, 0.6744, 0.8182, 0.6744, 0.1805, 0.5775, 0.176, 0.5727, 0.1747, 0.5705, 0.8215, 0.5763, 0.8273, 0.5692, 0.8167, 0.5593, 0.3512, 0.1374, 0.1766, 0.6431, 0.1641, 0.6585, 0.3593, 0.09134, 0.6151, 0.06587, 0.3512, 0.1374, 0.3867, 0.01166, 0.6046, 0.01166, 0.8299, 0.7377, 0.1723, 0.7349, 0.174, 0.7181, 0.8046, 0.651, 0.1723, 0.6476, 0.8299, 0.6481, 0.8265, 0.6446, 0.1757, 0.6441, 0.8046, 0.651, 0.6381, 0.09572, 0.6167, 0.009784, 0.8398, 0.7418, 0.6381, 0.09572, 0.6151, 0.06587, 0.6046, 0.01166, 0.6162, 0.008247, 0.8299, 0.7266, 0.8299, 0.7377, 0.836, 0.7449, 0.8359, 0.7266, 0.1766, 0.6431, 0.174, 0.7181, 0.1663, 0.7403, 0.1367, 0.7409, 0.1747, 0.6476, 0.1663, 0.6476, 0.1757, 0.6441, 0.1771, 0.6441, 0.1805, 0.5775, 0.8215, 0.5763, 0.8167, 0.5593, 0.176, 0.5727, 0.1663, 0.7242, 0.1663, 0.7403, 0.1723, 0.7349, 0.1723, 0.7243, 0.8299, 0.6481, 0.8299, 0.6709, 0.8359, 0.6709, 0.8359, 0.6481, 0.1663, 0.6476, 0.1663, 0.6697, 0.1723, 0.6697, 0.1723, 0.6476, 0.8299, 0.6709, 0.1723, 0.6697, 0.1757, 0.6732, 0.8265, 0.6744, 0.1771, 0.6732, 0.1757, 0.6732, 0.1663, 0.6697, 0.1712, 0.6697, 0.2018, 0.7207, 0.7995, 0.7231, 0.7963, 0.7196, 0.2051, 0.7172, 0.2051, 0.6767, 0.7963, 0.6779, 0.7996, 0.6744, 0.2018, 0.6732, 0.8267, 0.7231, 0.1755, 0.7207, 0.1723, 0.7243, 0.8299, 0.7266, 0.2, 0.7242, 0.1663, 0.7242, 0.1755, 0.7207, 0.2018, 0.7207, 0.8182, 0.6744, 0.7996, 0.6744, 0.8014, 0.6709, 0.8273, 0.6709, 0.8359, 0.7266, 0.8014, 0.7267, 0.7995, 0.7231, 0.8267, 0.7231, 0.2, 0.6697, 0.2, 0.7242, 0.2051, 0.7172, 0.2051, 0.6767, 0.7963, 0.6779, 0.7963, 0.7196, 0.8014, 0.7266, 0.8013, 0.6709, 0.176, 0.5727, 0.1706, 0.5722, 0.1628, 0.5705, 0.1747, 0.5705, 0.1706, 0.5722, 0.143, 0.5728, 0.1367, 0.5705, 0.1628, 0.5705, 0.6346, 0.22, 0.8089, 0.5382, 0.8393, 0.5726, 0.6162, 0.1775, 0.143, 0.5728, 0.1366, 0.5706, 0.125, 0.5705, 0.1367, 0.5705, 0.611, 0.2048, 0.6346, 0.22, 0.6162, 0.181, 0.6046, 0.1795, 0.6046, 0.1795, 0.3867, 0.1795, 0.3881, 0.176, 0.6038, 0.176, 0.2018, 0.6732, 0.1838, 0.6732, 0.1712, 0.6697, 0.2, 0.6697, 0.8359, 0.6481, 0.8343, 0.6481, 0.8249, 0.6446, 0.8265, 0.6446, 0.8265, 0.6744, 0.8249, 0.6744, 0.8343, 0.6709, 0.8359, 0.6709, 0.8089, 0.5382, 0.8167, 0.5593, 0.8273, 0.5692, 0.8394, 0.5692, 0.1747, 0.5705, 0.1747, 0.6476, 0.1805, 0.6406, 0.1805, 0.5775, 0.1838, 0.6732, 0.8182, 0.6744, 0.8249, 0.6744, 0.1771, 0.6732, 0.8343, 0.6481, 0.8343, 0.6709, 0.8273, 0.6709, 0.8273, 0.6446, 0.8215, 0.5763, 0.8215, 0.6411, 0.8273, 0.6446, 0.8273, 0.5692, 0.1771, 0.6441, 0.8249, 0.6446, 0.8215, 0.6411, 0.1805, 0.6406, 0.8363, 0.7418, 0.8668, 0.7418, 0.8668, 0.7418, 0.8398, 0.7418, 0.3867, 0.1795, 0.6046, 0.1795, 0.6046, 0.2195, 0.3867, 0.2195, 0.1712, 0.5117, 0.1965, 0.5117, 0.1965, 0.5317, 0.1724, 0.5305, 0.8394, 0.5088, 0.8662, 0.5088, 0.8662, 0.5282, 0.8394, 0.5282, 0.7374, 0.5088, 0.7374, 0.5293, 0.7374, 0.5293, 0.7374, 0.5088, 0.1965, 0.5117, 0.2623, 0.5117, 0.2623, 0.5317, 0.1965, 0.5317, 0.1628, 0.5117, 0.1712, 0.5117, 0.1724, 0.5305, 0.1628, 0.5305, 0.3526, 0.5117, 0.3633, 0.5117, 0.3633, 0.5317, 0.3526, 0.5317, 0.8308, 0.5088, 0.8394, 0.5088, 0.8394, 0.5282, 0.8296, 0.5282, 0.3867, 0.5117, 0.6046, 0.5117, 0.6046, 0.5317, 0.3867, 0.5317, 0.7374, 0.5088, 0.7374, 0.5293, 0.7279, 0.5293, 0.7279, 0.5088, 0.6338, 0.5088, 0.6448, 0.5088, 0.6449, 0.5293, 0.6332, 0.5291, 0.2623, 0.5117, 0.3526, 0.5117, 0.3526, 0.5317, 0.2623, 0.5317, 0.6046, 0.2383, 0.6046, 0.2195, 0.6162, 0.2223, 0.6162, 0.2418, 0.7374, 0.5088, 0.8049, 0.5088, 0.8049, 0.5293, 0.7374, 0.5293, 0.8049, 0.5088, 0.8308, 0.5088, 0.8296, 0.5282, 0.8049, 0.5293, 0.645, 0.5727, 0.6449, 0.5293, 0.7279, 0.5293, 0.7279, 0.5727, 0.6046, 0.574, 0.6046, 0.5317, 0.6332, 0.5291, 0.6332, 0.5726, 0.6046, 0.574, 0.6046, 0.5317, 0.6046, 0.5317, 0.6046, 0.574, 0.1367, 0.5117, 0.1367, 0.5305, 0.125, 0.5305, 0.125, 0.5117, 0.3633, 0.574, 0.3633, 0.5317, 0.3867, 0.5317, 0.3867, 0.574, 0.1367, 0.5117, 0.1628, 0.5117, 0.1628, 0.5305, 0.1367, 0.5305])
me_cube_003.materials.append(mat_material)
me_cube_003.use_remesh_preserve_volume = False
me_cube_003.use_remesh_preserve_attributes = False
me_cube_003.use_mirror_vertex_groups = False
me_cube_003.update()
me_cube_004 = bpy.data.meshes.new('Cube.004')
me_cube_004.from_pydata([(-1.035, 0.7087, 1.0), (0.4924, 0.9118, -0.9067), (1.192, 0.8185, -0.9067), (0.4924, 0.8185, -1.0), (0.9067, -1.0, -0.9067), (0.9067, -0.9067, -1.0), (1.0, -0.9067, -0.9067), (-1.106, 0.6857, -0.9067), (-1.012, 0.779, -0.9067), (-1.012, 0.6857, -1.0), (-1.0, -1.254, -0.9067), (-0.9067, -1.254, -1.0), (-0.9067, -1.347, -0.9067), (1.192, 0.8185, 0.8364), (0.4924, 0.9118, 0.8364), (0.6103, 0.8459, 0.9957), (0.9067, -1.0, 0.8364), (1.0, -0.9067, 0.8364), (0.7598, -0.7102, 0.9966), (-1.106, 0.6857, 0.8364), (-1.04, 0.713, 0.9957), (-1.012, 0.779, 0.8364), (-0.9067, -1.347, 0.8364), (-0.934, -1.281, 0.9957), (-1.0, -1.254, 0.8364), (0.3906, -0.691, 1.0), (0.1053, 0.679, 1.0), (0.1022, 0.6581, -1.0), (0.1022, 0.7428, -0.9067), (0.3809, -0.6707, -1.0), (0.3809, -1.062, -0.9067), (0.3809, -1.062, 0.8364), (0.3924, -1.003, 0.9957), (0.1022, 0.7428, 0.8364), (0.1059, 0.6829, 0.9957), (-1.446, -0.6318, 1.0), (-1.423, -0.6269, -1.0), (-1.517, -0.6269, -0.9067), (0.9067, -0.1927, -1.0), (1.297, -0.1927, -0.9067), (1.297, -0.1927, 0.8364), (0.8253, -0.199, 0.9966), (-1.517, -0.6269, 0.8364), (0.3809, -0.1966, -1.0), (0.3906, -0.2009, 1.0), (-1.349, -0.02335, -0.9067), (0.8265, 0.07582, -1.0), (1.217, 0.07582, 0.8364), (-1.283, -0.02036, 0.9957), (0.7577, 0.07365, 1.0), (-0.7649, -0.02335, -1.0), (1.217, 0.07582, -0.9067), (-1.349, -0.02335, 0.8364), (0.3809, 0.05269, -1.0), (0.3906, 0.05492, 1.0), (-1.456, 0.2814, -0.9067), (0.6829, 0.3951, -1.0), (1.206, 0.3951, 0.8364), (-1.39, 0.2949, 0.9957), (-0.8968, 0.293, 0.9975), (-0.8713, 0.2814, -1.0), (1.206, 0.3951, -0.9067), (-1.456, 0.2814, 0.8364), (0.2611, 0.3129, -1.0), (0.268, 0.3232, 1.0), (0.6943, 0.4056, 0.9981), (-0.2312, -0.9669, 1.0), (-0.4227, 0.6711, -1.0), (-0.2255, -1.342, -0.9067), (-0.2323, -1.28, 0.9957), (-0.4227, 0.7599, 0.8364), (-0.4319, 0.693, 1.0), (-0.4227, 0.7599, -0.9067), (-0.2255, -0.9453, -1.0), (-0.2255, -1.342, 0.8364), (-0.4336, 0.6971, 0.9957), (-0.1587, -0.3992, -1.0), (-0.3978, 0.01947, 0.998), (-0.1644, -0.4038, 1.0), (-0.1587, 0.01688, -1.0), (-0.2722, 0.2981, -1.0), (-0.2805, 0.309, 0.9988)], [], [(55, 62, 19, 7), (26, 15, 34), (39, 40, 17, 6), (78, 35, 23, 66), (68, 74, 22, 12), (48, 59, 0, 20, 58), (66, 23, 69), (43, 38, 5, 29), (1, 2, 3), (4, 5, 6), (7, 8, 9), (10, 11, 12), (13, 14, 15), (16, 17, 18), (19, 20, 21), (22, 23, 24), (36, 11, 10, 37), (67, 9, 8, 72), (29, 5, 4, 30), (56, 3, 2, 61), (31, 16, 18, 32), (57, 13, 15, 65), (42, 24, 23, 35), (70, 21, 20, 75), (7, 19, 21, 8), (13, 2, 1, 14), (16, 4, 6, 17), (24, 10, 12, 22), (28, 33, 14, 1), (72, 70, 33, 28), (14, 33, 34, 15), (74, 31, 32, 69), (73, 29, 30, 68), (3, 27, 28, 1), (76, 43, 29, 73), (18, 25, 32), (4, 16, 31, 30), (41, 44, 25, 18), (71, 26, 34, 75), (49, 54, 44, 41), (79, 53, 43, 76), (52, 42, 35, 48), (17, 40, 41, 18), (5, 38, 39, 6), (50, 36, 37, 45), (53, 46, 38, 43), (77, 48, 35, 78), (51, 47, 40, 39), (10, 24, 42, 37), (61, 57, 47, 51), (81, 59, 48, 77), (63, 56, 46, 53), (60, 50, 45, 55), (62, 52, 48, 58), (80, 63, 53, 79), (65, 64, 54, 49), (40, 47, 49, 41), (38, 46, 51, 39), (37, 42, 52, 45), (15, 26, 64, 65), (67, 27, 63, 80), (19, 62, 58, 20), (9, 60, 55, 7), (27, 3, 56, 63), (71, 0, 59, 81), (2, 13, 57, 61), (47, 57, 65, 49), (46, 56, 61, 51), (45, 52, 62, 55), (26, 71, 81, 64), (9, 67, 80, 60), (60, 80, 79, 50), (64, 81, 77, 54), (54, 77, 78, 44), (50, 79, 76, 36), (0, 71, 75, 20), (36, 76, 73, 11), (11, 73, 68, 12), (22, 74, 69, 23), (8, 21, 70, 72), (33, 70, 75, 34), (27, 67, 72, 28), (25, 66, 69, 32), (30, 31, 74, 68), (44, 78, 66, 25)])
me_cube_004.polygons.foreach_set('use_smooth', [True] * 85)
_uv = me_cube_004.uv_layers.new(name='UVMap')
_uv.uv.foreach_set('vector', [0.3867, 0.1808, 0.6046, 0.1808, 0.6046, 0.2383, 0.3867, 0.2383, 0.7342, 0.5088, 0.6332, 0.5082, 0.7341, 0.5082, 0.3867, 0.6491, 0.6046, 0.6491, 0.6046, 0.7383, 0.3867, 0.7383, 0.7789, 0.6497, 0.8662, 0.6497, 0.8662, 0.7412, 0.7789, 0.7412, 0.3867, 0.9032, 0.6046, 0.9032, 0.6046, 0.9883, 0.3867, 0.9883, 0.8662, 0.6123, 0.8662, 0.5678, 0.8662, 0.5088, 0.8668, 0.5082, 0.8664, 0.5676, 0.7789, 0.7412, 0.8668, 0.7418, 0.779, 0.7418, 0.2976, 0.6491, 0.3633, 0.6491, 0.3633, 0.7383, 0.2976, 0.7383, 0.3867, 0.4883, 0.3867, 0.5, 0.375, 0.4883, 0.3867, 0.7617, 0.375, 0.7617, 0.3867, 0.75, 0.3867, 0.2383, 0.3867, 0.25, 0.375, 0.2383, 0.3867, 0.01166, 0.375, 0.01166, 0.3867, 0.0, 0.6046, 0.5117, 0.6046, 0.5, 0.6162, 0.5082, 0.6046, 0.7617, 0.6046, 0.75, 0.6194, 0.785, 0.6046, 0.2383, 0.6162, 0.2418, 0.6046, 0.25, 0.6046, 0.9883, 0.6162, 0.9918, 0.6046, 1.0, 0.1367, 0.6491, 0.1367, 0.7383, 0.125, 0.7383, 0.125, 0.6491, 0.2048, 0.5117, 0.1367, 0.5117, 0.1367, 0.5, 0.2048, 0.5, 0.2976, 0.7383, 0.3633, 0.7383, 0.3633, 0.75, 0.2976, 0.75, 0.3633, 0.5692, 0.3633, 0.5117, 0.3867, 0.5117, 0.3867, 0.5692, 0.6046, 0.8274, 0.6046, 0.7617, 0.6194, 0.785, 0.6162, 0.826, 0.6046, 0.5692, 0.6046, 0.5117, 0.6327, 0.5082, 0.6413, 0.5677, 0.6046, 0.1009, 0.6046, 0.01166, 0.6162, 0.008247, 0.6162, 0.1002, 0.6046, 0.3298, 0.6046, 0.2617, 0.6162, 0.2582, 0.6162, 0.3284, 0.3867, 0.2383, 0.6046, 0.2383, 0.6046, 0.2617, 0.3867, 0.2617, 0.6046, 0.5117, 0.3867, 0.5117, 0.3867, 0.4883, 0.6046, 0.4883, 0.6046, 0.7617, 0.3867, 0.7617, 0.3867, 0.7383, 0.6046, 0.7383, 0.6046, 0.01166, 0.3867, 0.01166, 0.3867, 0.0, 0.6046, 0.0, 0.3867, 0.3904, 0.6046, 0.3904, 0.6046, 0.4883, 0.3867, 0.4883, 0.3867, 0.3298, 0.6046, 0.3298, 0.6046, 0.3904, 0.3867, 0.3904, 0.6046, 0.4883, 0.6046, 0.3904, 0.6162, 0.3909, 0.6162, 0.4918, 0.6046, 0.9032, 0.6046, 0.8274, 0.6162, 0.826, 0.6162, 0.904, 0.2218, 0.7383, 0.2976, 0.7383, 0.2976, 0.75, 0.2218, 0.75, 0.3633, 0.5117, 0.2654, 0.5117, 0.2654, 0.5, 0.3633, 0.5, 0.2218, 0.6491, 0.2976, 0.6491, 0.2976, 0.7383, 0.2218, 0.7383, 0.6553, 0.7231, 0.7012, 0.7412, 0.701, 0.7418, 0.3867, 0.7617, 0.6046, 0.7617, 0.6046, 0.8274, 0.3867, 0.8274, 0.6473, 0.6497, 0.7012, 0.6497, 0.7012, 0.7412, 0.6553, 0.7231, 0.7964, 0.5088, 0.7342, 0.5088, 0.7341, 0.5082, 0.7966, 0.5082, 0.6473, 0.6123, 0.7012, 0.6123, 0.7012, 0.6497, 0.6473, 0.6497, 0.2218, 0.6126, 0.2976, 0.6126, 0.2976, 0.6491, 0.2218, 0.6491, 0.6046, 0.1374, 0.6046, 0.1009, 0.6162, 0.1002, 0.6162, 0.1378, 0.6046, 0.7383, 0.6046, 0.6491, 0.6473, 0.6497, 0.6553, 0.7231, 0.3633, 0.7383, 0.3633, 0.6491, 0.3867, 0.6491, 0.3867, 0.7383, 0.1367, 0.6126, 0.1367, 0.6491, 0.125, 0.6491, 0.125, 0.6126, 0.2976, 0.6126, 0.3633, 0.6126, 0.3633, 0.6491, 0.2976, 0.6491, 0.7789, 0.6123, 0.8662, 0.6123, 0.8662, 0.6497, 0.7789, 0.6497, 0.3867, 0.6126, 0.6046, 0.6126, 0.6046, 0.6491, 0.3867, 0.6491, 0.3867, 0.01166, 0.6046, 0.01166, 0.6046, 0.1009, 0.3867, 0.1009, 0.3867, 0.5692, 0.6046, 0.5692, 0.6046, 0.6126, 0.3867, 0.6126, 0.7864, 0.5678, 0.8662, 0.5678, 0.8662, 0.6123, 0.7789, 0.6123, 0.2838, 0.5692, 0.3633, 0.5692, 0.3633, 0.6126, 0.2976, 0.6126, 0.1367, 0.5692, 0.1367, 0.6126, 0.125, 0.6126, 0.125, 0.5692, 0.6046, 0.1808, 0.6046, 0.1374, 0.6162, 0.1378, 0.6162, 0.1825, 0.2145, 0.5692, 0.2838, 0.5692, 0.2976, 0.6126, 0.2218, 0.6126, 0.6413, 0.5677, 0.7154, 0.5678, 0.7012, 0.6123, 0.6473, 0.6123, 0.6046, 0.6491, 0.6046, 0.6126, 0.6473, 0.6123, 0.6473, 0.6497, 0.3633, 0.6491, 0.3633, 0.6126, 0.3867, 0.6126, 0.3867, 0.6491, 0.3867, 0.1009, 0.6046, 0.1009, 0.6046, 0.1374, 0.3867, 0.1374, 0.6338, 0.5088, 0.7342, 0.5088, 0.7154, 0.5678, 0.6413, 0.5677, 0.2048, 0.5117, 0.2654, 0.5117, 0.2838, 0.5692, 0.2145, 0.5692, 0.6046, 0.2383, 0.6046, 0.1808, 0.6162, 0.1825, 0.6162, 0.2418, 0.1367, 0.5117, 0.1367, 0.5692, 0.125, 0.5692, 0.125, 0.5117, 0.2654, 0.5117, 0.3633, 0.5117, 0.3633, 0.5692, 0.2838, 0.5692, 0.7964, 0.5088, 0.8662, 0.5088, 0.8662, 0.5678, 0.7864, 0.5678, 0.3867, 0.5117, 0.6046, 0.5117, 0.6046, 0.5692, 0.3867, 0.5692, 0.6046, 0.6126, 0.6046, 0.5692, 0.6413, 0.5677, 0.6473, 0.6123, 0.3633, 0.6126, 0.3633, 0.5692, 0.3867, 0.5692, 0.3867, 0.6126, 0.3867, 0.1374, 0.6046, 0.1374, 0.6046, 0.1808, 0.3867, 0.1808, 0.7342, 0.5088, 0.7964, 0.5088, 0.7864, 0.5678, 0.7154, 0.5678, 0.1367, 0.5117, 0.2048, 0.5117, 0.2145, 0.5692, 0.1367, 0.5692, 0.1367, 0.5692, 0.2145, 0.5692, 0.2218, 0.6126, 0.1367, 0.6126, 0.7154, 0.5678, 0.7864, 0.5678, 0.7789, 0.6123, 0.7012, 0.6123, 0.7012, 0.6123, 0.7789, 0.6123, 0.7789, 0.6497, 0.7012, 0.6497, 0.1367, 0.6126, 0.2218, 0.6126, 0.2218, 0.6491, 0.1367, 0.6491, 0.8662, 0.5088, 0.7964, 0.5088, 0.7966, 0.5082, 0.8668, 0.5082, 0.1367, 0.6491, 0.2218, 0.6491, 0.2218, 0.7383, 0.1367, 0.7383, 0.1367, 0.7383, 0.2218, 0.7383, 0.2218, 0.75, 0.1367, 0.75, 0.6046, 0.9883, 0.6046, 0.9032, 0.6162, 0.904, 0.6162, 0.9918, 0.3867, 0.2617, 0.6046, 0.2617, 0.6046, 0.3298, 0.3867, 0.3298, 0.6046, 0.3904, 0.6046, 0.3298, 0.6162, 0.3284, 0.6162, 0.3909, 0.2654, 0.5117, 0.2048, 0.5117, 0.2048, 0.5, 0.2654, 0.5, 0.7012, 0.7412, 0.7789, 0.7412, 0.779, 0.7418, 0.701, 0.7418, 0.3867, 0.8274, 0.6046, 0.8274, 0.6046, 0.9032, 0.3867, 0.9032, 0.7012, 0.6497, 0.7789, 0.6497, 0.7789, 0.7412, 0.7012, 0.7412])
me_cube_004.materials.append(mat_material)
me_cube_004.use_remesh_preserve_volume = False
me_cube_004.use_remesh_preserve_attributes = False
me_cube_004.use_mirror_vertex_groups = False
me_cube_004.update()

# ---- objects
ob_cube = bpy.data.objects.new('Cube', me_cube)
ob_light = bpy.data.objects.new('Light', light_light)
ob_camera = bpy.data.objects.new('Camera', cam_camera)
ob_cube_001 = bpy.data.objects.new('Cube.001', me_cube_001)
ob_cube_002 = bpy.data.objects.new('Cube.002', me_cube_002)
ob_cube_003 = bpy.data.objects.new('Cube.003', me_cube_003)
ob_cube_004 = bpy.data.objects.new('Cube.004', me_cube_004)

# ---- transforms, parenting, visibility, modifiers, constraints
ob_cube.location = (0.0, 0.0, 0.0)
ob_cube.scale = (2.478, 2.821, 1.0)
ob_cube.lock_rotations_4d = False
ob_cube.empty_display_type = 'ARROWS'
ob_cube.lineart.crease_threshold = 0.0
ob_light.location = (4.076, 1.005, 5.904)
ob_light.rotation_euler = (0.6503, 0.05522, 1.866)
ob_light.lock_rotations_4d = False
ob_light.empty_display_type = 'ARROWS'
ob_light.color = (0.0, 0.0, 0.0, 0.0)
ob_light.lineart.crease_threshold = 0.0
ob_camera.location = (7.359, -6.926, 4.958)
ob_camera.rotation_euler = (1.109, 0.0, 0.8149)
ob_camera.lock_rotations_4d = False
ob_camera.empty_display_type = 'ARROWS'
ob_camera.color = (0.0, 0.0, 0.0, 0.0)
ob_camera.display_type = 'WIRE'
ob_camera.lineart.crease_threshold = 0.0
ob_cube_001.location = (-7.592, -4.484, 0.4899)
ob_cube_001.scale = (3.742, 3.441, 1.0)
ob_cube_001.lock_rotations_4d = False
ob_cube_001.empty_display_type = 'ARROWS'
ob_cube_001.lineart.crease_threshold = 0.0
ob_cube_002.location = (-10.35, 3.509, -0.7204)
ob_cube_002.scale = (2.478, 2.821, 1.0)
ob_cube_002.lock_rotations_4d = False
ob_cube_002.empty_display_type = 'ARROWS'
ob_cube_002.lineart.crease_threshold = 0.0
ob_cube_003.location = (-16.23, -13.04, 0.6065)
ob_cube_003.scale = (3.742, 3.441, 1.0)
ob_cube_003.lock_rotations_4d = False
ob_cube_003.empty_display_type = 'ARROWS'
ob_cube_003.lineart.crease_threshold = 0.0
ob_cube_004.location = (-18.59, -3.767, 2.553)
ob_cube_004.scale = (2.478, 2.821, 1.0)
ob_cube_004.lock_rotations_4d = False
ob_cube_004.empty_display_type = 'ARROWS'
ob_cube_004.lineart.crease_threshold = 0.0

# ---- collection membership
col_collection.objects.link(ob_cube)
col_collection.objects.link(ob_light)
col_collection.objects.link(ob_camera)
col_collection.objects.link(ob_cube_001)
col_collection.objects.link(ob_cube_002)
col_collection.objects.link(ob_cube_003)
col_collection.objects.link(ob_cube_004)

# ---- scene / render settings (as saved in the file)
scene.camera = ob_camera
scene.frame_start = 1; scene.frame_end = 250; scene.frame_set(1)
scene.render.engine = 'BLENDER_EEVEE_NEXT'
scene.cycles.use_denoising = False
scene.cycles.samples = 128
scene.cycles.sampling_pattern = 'TABULATED_SOBOL'
scene.cycles.use_adaptive_sampling = False
scene.cycles.use_light_tree = False
scene.view_settings.view_transform = 'Filmic'
bpy.context.view_layer.update()
